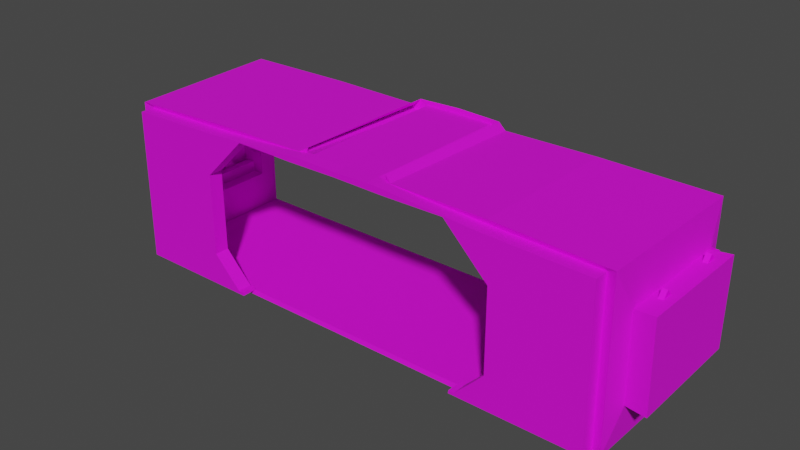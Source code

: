# Source: SafeBaseFrente1.blend  (saved by Blender 3.2.14; exported with 4.5.12 LTS)
import bpy
from mathutils import Matrix  # noqa: F401  (used for matrix-valued properties, if any)

bpy.ops.wm.read_factory_settings(use_empty=True)
scene = bpy.context.scene
scene.name = 'Scene'

# ---- collections
col_safebase1 = bpy.data.collections.new('SafeBase1'); scene.collection.children.link(col_safebase1)

# ---- images (referenced by path relative to the original .blend; pixels are not part of the script)
import os
ASSET_DIR = os.environ.get("B2B_ASSET_DIR", "")  # directory of the original .blend (textures are referenced by path, not embedded)
HERE = os.path.dirname(os.path.abspath(__file__))  # packed textures are extracted next to this script under _unpacked/

def load_image(name, relpath, width, height, colorspace="sRGB"):
    """Load a texture the original file referenced (path relative to the .blend, or extracted next to this script)."""
    p = next((c for c in (os.path.join(HERE, relpath), os.path.join(ASSET_DIR, relpath)) if relpath and os.path.exists(c)), "")
    if p:
        img = bpy.data.images.load(p, check_existing=True)
        img.name = name
    else:  # same state as the original file: an image datablock whose file is absent (Cycles renders it pink)
        img = bpy.data.images.new(name, width, height)
        img.source = "FILE"
        img.filepath = "//" + (relpath or name)
    img.colorspace_settings.name = colorspace
    return img
img_safebasefrente1_metallic_png = load_image('SafeBaseFrente1_Metallic.png', 'SAFE BASE2/SafeBaseFrente1_Metallic.png', 1024, 1024, 'sRGB')
img_safebasefrente1_base_color_png = load_image('SafeBaseFrente1_Base_Color.png', 'SAFE BASE2/SafeBaseFrente1_Base_Color.png', 1024, 1024, 'sRGB')
img_janelassafebase2_metallic_png = load_image('JanelasSafebase2_Metallic.png', 'SAFE BASE2/JanelasSafebase2_Metallic.png', 1024, 1024, 'sRGB')
img_janelassafebase2_base_color_png = load_image('JanelasSafebase2_Base_Color.png', 'SAFE BASE2/JanelasSafebase2_Base_Color.png', 1024, 1024, 'sRGB')
img_canoscimasafebase_base_color_png = load_image('CanosCimaSafeBase_Base_Color.png', 'SAFE BASE2/CanosCimaSafeBase_Base_Color.png', 1024, 1024, 'sRGB')
img_canoscimasafebase_metallic_png = load_image('CanosCimaSafeBase_Metallic.png', 'SAFE BASE2/CanosCimaSafeBase_Metallic.png', 1024, 1024, 'sRGB')

# ---- materials (node trees are filled in below, after node groups)
mat_safebasefrente1 = bpy.data.materials.new('SafeBaseFrente1')
mat_safebasefrente1.use_transparent_shadow = False
mat_janelassafebase2 = bpy.data.materials.new('JanelasSafebase2')
mat_janelassafebase2.use_transparent_shadow = False
mat_canossafebase2 = bpy.data.materials.new('CanosSafeBase2')
mat_canossafebase2.use_transparent_shadow = False

# ---- material node trees
mat_safebasefrente1.use_nodes = True; mat_safebasefrente1.node_tree.nodes.clear()
_N = mat_safebasefrente1.node_tree.nodes; _L = mat_safebasefrente1.node_tree.links
n0 = _N.new('ShaderNodeBsdfPrincipled'); n0.name = 'Principled BSDF'; n0.location = (10, 300)
n0.distribution = 'GGX'
n0.subsurface_method = 'RANDOM_WALK_SKIN'
n0.inputs[2].default_value = 0.78
n0.inputs[3].default_value = 1.45
n0.inputs[27].default_value = (0.0, 0.0, 0.0, 1.0)
n0.inputs[28].default_value = 1.0
n1 = _N.new('ShaderNodeOutputMaterial'); n1.name = 'Material Output'; n1.location = (300, 300)
n2 = _N.new('ShaderNodeTexImage'); n2.name = 'Image Texture.001'; n2.location = (-737, 318)
n2.image = img_safebasefrente1_metallic_png
n3 = _N.new('ShaderNodeTexImage'); n3.name = 'Image Texture'; n3.location = (-394, 522)
n3.image = img_safebasefrente1_base_color_png
_L.new(n0.outputs[0], n1.inputs[0])
_L.new(n3.outputs[0], n0.inputs[0])
_L.new(n2.outputs[0], n0.inputs[1])
n1.is_active_output = True
mat_janelassafebase2.use_nodes = True; mat_janelassafebase2.node_tree.nodes.clear()
_N = mat_janelassafebase2.node_tree.nodes; _L = mat_janelassafebase2.node_tree.links
n0 = _N.new('ShaderNodeBsdfPrincipled'); n0.name = 'Principled BSDF'; n0.location = (10, 300)
n0.distribution = 'GGX'
n0.subsurface_method = 'RANDOM_WALK_SKIN'
n0.inputs[3].default_value = 1.45
n0.inputs[27].default_value = (0.0, 0.0, 0.0, 1.0)
n0.inputs[28].default_value = 1.0
n1 = _N.new('ShaderNodeOutputMaterial'); n1.name = 'Material Output'; n1.location = (300, 300)
n2 = _N.new('ShaderNodeTexImage'); n2.name = 'Image Texture.003'; n2.location = (-428, -21)
n2.image = img_janelassafebase2_metallic_png
n3 = _N.new('ShaderNodeTexImage'); n3.name = 'Image Texture.002'; n3.location = (-431, 277)
n3.image = img_janelassafebase2_base_color_png
_L.new(n0.outputs[0], n1.inputs[0])
_L.new(n3.outputs[0], n0.inputs[0])
_L.new(n2.outputs[0], n0.inputs[1])
n1.is_active_output = True
mat_canossafebase2.use_nodes = True; mat_canossafebase2.node_tree.nodes.clear()
_N = mat_canossafebase2.node_tree.nodes; _L = mat_canossafebase2.node_tree.links
n0 = _N.new('ShaderNodeBsdfPrincipled'); n0.name = 'Principled BSDF'; n0.location = (10, 300)
n0.distribution = 'GGX'
n0.subsurface_method = 'RANDOM_WALK_SKIN'
n0.inputs[3].default_value = 1.45
n0.inputs[27].default_value = (0.0, 0.0, 0.0, 1.0)
n0.inputs[28].default_value = 1.0
n1 = _N.new('ShaderNodeOutputMaterial'); n1.name = 'Material Output'; n1.location = (300, 300)
n2 = _N.new('ShaderNodeTexImage'); n2.name = 'Image Texture.002'; n2.location = (-431, 277)
n2.image = img_canoscimasafebase_base_color_png
n3 = _N.new('ShaderNodeTexImage'); n3.name = 'Image Texture.003'; n3.location = (-492, 16)
n3.image = img_canoscimasafebase_metallic_png
_L.new(n0.outputs[0], n1.inputs[0])
_L.new(n2.outputs[0], n0.inputs[0])
_L.new(n3.outputs[0], n0.inputs[1])
n1.is_active_output = True

# ---- world
world_world = bpy.data.worlds.new('World'); scene.world = world_world
world_world.use_nodes = True; world_world.node_tree.nodes.clear()
_N = world_world.node_tree.nodes; _L = world_world.node_tree.links
n0 = _N.new('ShaderNodeOutputWorld'); n0.name = 'World Output'; n0.location = (300, 300)
n1 = _N.new('ShaderNodeBackground'); n1.name = 'Background'; n1.location = (10, 300)
n1.inputs[0].default_value = (0.05088, 0.05088, 0.05088, 1.0)
_L.new(n1.outputs[0], n0.inputs[0])
n0.is_active_output = True
world_world.color = (0.05088, 0.05088, 0.05088)
world_world.use_sun_shadow = False
world_world.sun_shadow_jitter_overblur = 0.0

# ---- meshes
me_cube_012 = bpy.data.meshes.new('Cube.012')
me_cube_012.from_pydata([(-26.83, -21.84, 47.1), (-27.07, 73.17, 41.93), (-152.5, -9.803, 18.94), (-153.4, -9.803, -31.02), (-88.0, -21.84, -42.59), (-96.24, -21.84, -33.83), (-78.52, -21.84, -52.12), (-75.12, -21.84, -52.07), (-96.24, -21.84, -20.44), (-96.24, -21.84, -8.583), (-96.24, -21.84, 4.801), (-96.24, -21.84, 16.66), (-81.9, -21.84, 31.01), (-69.23, -21.84, 43.67), (-31.54, -21.84, 43.25), (0.0, -21.84, 43.68), (0.0, -21.84, 46.6), (-22.31, 73.17, 46.25), (-22.12, -21.84, 47.22), (0.0, -21.84, -54.08), (-153.6, 73.25, 42.2), (-153.4, 73.16, -53.98), (0.0, 73.16, 46.6), (-89.55, -21.84, 42.83), (-90.33, 73.21, 42.07), (0.0, -21.84, -53.98), (0.0, 73.16, -53.98), (-152.3, -21.84, 40.85), (-153.4, -21.84, -53.98), (-168.4, 61.06, -30.94), (-153.5, 61.2, 19.14), (-153.1, 61.13, -31.02), (-168.8, 61.13, 19.22), (-168.7, -9.876, -30.94), (-167.8, -9.876, 19.01), (-31.06, -23.65, 46.94), (-32.17, 73.23, 44.61), (-161.1, -10.79, 19.91), (-162.0, -10.76, -31.98), (-27.68, 73.19, 48.87), (-26.44, -21.65, 49.72), (-160.6, 73.28, 44.34), (-160.1, 73.15, -56.23), (0.0, 73.17, 49.78), (-89.63, -23.94, 46.52), (-90.44, 73.28, 45.24), (0.0, -21.84, -57.16), (0.0, 73.16, -57.16), (-157.9, -23.75, 43.52), (-158.9, -23.67, -55.82), (-174.0, 62.88, -32.77), (-162.1, 62.15, 20.09), (-161.7, 62.07, -31.96), (-174.3, 62.94, 21.07), (-174.2, -11.73, -32.76), (-173.2, -11.73, 20.86), (-74.74, -21.84, -53.98), (26.83, -21.84, 47.1), (27.07, 73.17, 41.93), (152.5, -9.803, 18.94), (153.4, -9.803, -31.02), (88.0, -21.84, -42.59), (96.24, -21.84, -33.83), (78.52, -21.84, -52.12), (75.12, -21.84, -52.07), (96.24, -21.84, -20.44), (96.24, -21.84, -8.583), (96.24, -21.84, 4.801), (96.24, -21.84, 16.66), (81.9, -21.84, 31.01), (69.23, -21.84, 43.67), (31.54, -21.84, 43.25), (22.31, 73.17, 46.25), (22.12, -21.84, 47.22), (153.6, 73.25, 42.2), (153.4, 73.16, -53.98), (89.55, -21.84, 42.83), (90.33, 73.21, 42.07), (152.3, -21.84, 40.85), (153.4, -21.84, -53.98), (168.4, 61.06, -30.94), (153.5, 61.2, 19.14), (153.1, 61.13, -31.02), (168.8, 61.13, 19.22), (168.7, -9.876, -30.94), (167.8, -9.876, 19.01), (31.06, -23.65, 46.94), (32.17, 73.23, 44.61), (161.1, -10.79, 19.91), (162.0, -10.76, -31.98), (27.68, 73.19, 48.87), (26.44, -21.65, 49.72), (160.6, 73.28, 44.34), (160.1, 73.15, -56.23), (89.63, -23.94, 46.52), (90.44, 73.28, 45.24), (157.9, -23.75, 43.52), (158.9, -23.67, -55.82), (174.0, 62.88, -32.77), (162.1, 62.15, 20.09), (161.7, 62.07, -31.96), (174.3, 62.94, 21.07), (174.2, -11.73, -32.76), (173.2, -11.73, 20.86), (74.74, -21.84, -53.98), (-153.4, -26.66, -53.98), (-152.3, -26.66, 40.85), (-89.55, -26.66, 42.83), (-26.83, -26.66, 47.1), (-88.0, -26.66, -42.59), (-96.24, -26.66, -33.83), (-78.52, -26.66, -52.12), (-75.12, -26.66, -52.07), (-96.24, -26.66, -20.44), (-96.24, -26.66, 4.801), (-96.24, -26.66, 16.66), (-81.9, -26.66, 31.01), (-69.23, -26.66, 43.67), (-31.54, -26.66, 43.25), (0.0, -26.66, 43.68), (-22.12, -26.66, 47.22), (0.0, -26.66, 46.6), (-74.74, -26.66, -53.98), (153.4, -26.66, -53.98), (152.3, -26.66, 40.85), (89.55, -26.66, 42.83), (26.83, -26.66, 47.1), (88.0, -26.66, -42.59), (96.24, -26.66, -33.83), (78.52, -26.66, -52.12), (75.12, -26.66, -52.07), (96.24, -26.66, -20.44), (96.24, -26.66, 4.801), (96.24, -26.66, 16.66), (81.9, -26.66, 31.01), (69.23, -26.66, 43.67), (31.54, -26.66, 43.25), (22.12, -26.66, 47.22), (74.74, -26.66, -53.98), (0.0, -30.77, 46.6), (-22.12, -30.77, 47.22), (-26.83, -30.77, 47.1), (-89.55, -30.77, 42.83), (-152.3, -30.77, 40.85), (-96.24, -30.77, 16.66), (-81.9, -30.77, 31.01), (-69.23, -30.77, 43.67), (-31.54, -30.77, 43.25), (0.0, -30.77, 43.68), (-153.4, -30.77, -53.98), (-74.74, -30.77, -53.98), (-75.12, -30.77, -52.07), (-78.52, -30.77, -52.12), (-88.0, -30.77, -42.59), (-96.24, -30.77, -33.83), (-96.24, -30.77, -20.44), (-96.24, -30.77, 4.801), (31.54, -30.77, 43.25), (69.23, -30.77, 43.67), (81.9, -30.77, 31.01), (96.24, -30.77, 16.66), (152.3, -30.77, 40.85), (89.55, -30.77, 42.83), (26.83, -30.77, 47.1), (22.12, -30.77, 47.22), (153.4, -30.77, -53.98), (96.24, -30.77, 4.801), (96.24, -30.77, -20.44), (96.24, -30.77, -33.83), (88.0, -30.77, -42.59), (78.52, -30.77, -52.12), (75.12, -30.77, -52.07), (74.74, -30.77, -53.98)], [(8, 9), (10, 9)], [(18, 0, 1, 17), (16, 18, 17, 22), (62, 65, 131, 128), (23, 27, 20, 24), (3, 31, 29, 33), (0, 23, 24, 1), (21, 28, 56, 25, 26), (3, 2, 27, 28), (2, 30, 20, 27), (31, 3, 28, 21), (30, 31, 21, 20), (34, 33, 29, 32), (2, 3, 33, 34), (30, 2, 34, 32), (31, 30, 32, 29), (40, 39, 36, 35), (44, 45, 41, 48), (38, 54, 50, 52), (35, 36, 45, 44), (42, 47, 46, 49), (38, 49, 48, 37), (37, 48, 41, 51), (52, 42, 49, 38), (51, 41, 42, 52), (55, 53, 50, 54), (37, 55, 54, 38), (51, 53, 55, 37), (52, 50, 53, 51), (27, 48, 49, 28), (14, 13, 117, 118), (24, 45, 36, 1), (1, 36, 39, 17), (17, 39, 43, 22), (20, 41, 45, 24), (26, 47, 42, 21), (28, 49, 46, 25, 56), (21, 42, 41, 20), (27, 23, 44, 48), (44, 23, 14, 35), (35, 14, 0, 40), (73, 72, 58, 57), (16, 22, 72, 73), (13, 12, 116, 117), (76, 77, 74, 78), (60, 84, 80, 82), (57, 58, 77, 76), (75, 26, 25, 104, 79), (60, 79, 78, 59), (59, 78, 74, 81), (82, 75, 79, 60), (81, 74, 75, 82), (85, 83, 80, 84), (59, 85, 84, 60), (81, 83, 85, 59), (82, 80, 83, 81), (91, 86, 87, 90), (94, 96, 92, 95), (89, 100, 98, 102), (86, 94, 95, 87), (93, 97, 46, 47), (89, 88, 96, 97), (88, 99, 92, 96), (100, 89, 97, 93), (99, 100, 93, 92), (103, 102, 98, 101), (88, 89, 102, 103), (99, 88, 103, 101), (100, 99, 101, 98), (78, 79, 97, 96), (73, 57, 126, 137), (77, 58, 87, 95), (58, 72, 90, 87), (72, 22, 43, 90), (74, 77, 95, 92), (26, 75, 93, 47), (79, 104, 25, 46, 97), (75, 74, 92, 93), (78, 96, 94, 76), (94, 86, 71, 76), (86, 91, 57, 71), (121, 119, 118, 117, 116, 115, 106, 107, 108, 120), (105, 106, 115, 114, 113, 110, 109, 111, 112, 122), (121, 137, 126, 125, 124, 133, 134, 135, 136, 119), (123, 138, 130, 129, 127, 128, 131, 132, 133, 124), (27, 23, 107, 106), (15, 14, 118, 119), (28, 27, 106, 105), (10, 8, 113, 114), (67, 68, 133, 132), (7, 56, 122, 112), (18, 16, 121, 120), (65, 67, 132, 131), (68, 69, 134, 133), (23, 0, 108, 107), (76, 78, 124, 125), (56, 28, 105, 122), (104, 64, 130, 138), (69, 70, 135, 134), (5, 4, 109, 110), (79, 104, 138, 123), (70, 71, 136, 135), (4, 6, 111, 109), (71, 15, 119, 136), (6, 7, 112, 111), (78, 79, 123, 124), (0, 18, 120, 108), (16, 73, 137, 121), (8, 5, 110, 113), (57, 76, 125, 126), (61, 62, 128, 127), (11, 10, 114, 115), (63, 61, 127, 129), (12, 11, 115, 116), (64, 63, 129, 130), (66, 67, 65), (139, 140, 141, 142, 143, 144, 145, 146, 147, 148), (149, 150, 151, 152, 153, 154, 155, 156, 144, 143), (139, 148, 157, 158, 159, 160, 161, 162, 163, 164), (165, 161, 160, 166, 167, 168, 169, 170, 171, 172), (105, 122, 150, 149), (110, 113, 155, 154), (126, 137, 164, 163), (123, 124, 161, 165), (114, 115, 144, 156), (124, 125, 162, 161), (125, 126, 163, 162), (115, 116, 145, 144), (132, 131, 167, 166), (128, 127, 169, 168), (116, 117, 146, 145), (130, 138, 172, 171), (127, 129, 170, 169), (117, 118, 147, 146), (138, 123, 165, 172), (129, 130, 171, 170), (118, 119, 148, 147), (131, 128, 168, 167), (133, 132, 166, 160), (121, 120, 140, 139), (134, 133, 160, 159), (106, 105, 149, 143), (135, 134, 159, 158), (120, 108, 141, 140), (108, 107, 142, 141), (136, 135, 158, 157), (107, 106, 143, 142), (109, 110, 154, 153), (119, 136, 157, 148), (113, 114, 156, 155), (111, 109, 153, 152), (122, 112, 151, 150), (112, 111, 152, 151), (137, 121, 139, 164)])
_uv = me_cube_012.uv_layers.new(name='UVMap')
_uv.uv.foreach_set('vector', [0.9892, 0.2864, 0.9892, 0.2941, 0.8343, 0.2944, 0.8343, 0.2867, 0.9892, 0.2503, 0.9892, 0.2864, 0.8343, 0.2867, 0.8343, 0.2503, 0.9301, 0.8838, 0.9302, 0.862, 0.938, 0.862, 0.938, 0.8838, 0.9891, 0.3963, 0.9891, 0.4985, 0.8342, 0.5006, 0.8342, 0.3976, 0.8539, 0.6375, 0.8539, 0.5219, 0.8789, 0.5221, 0.8789, 0.6378, 0.9892, 0.2941, 0.9891, 0.3963, 0.8342, 0.3976, 0.8343, 0.2944, 0.5022, 1.0, 0.3474, 1.0, 0.3474, 0.8718, 0.3474, 0.75, 0.5022, 0.75, 0.1193, 0.7149, 0.03792, 0.7149, 0.002209, 0.6953, 0.1568, 0.6953, 0.03792, 0.7149, 0.03759, 0.8307, 0.0, 0.8503, 0.002209, 0.6953, 0.1193, 0.8306, 0.1193, 0.7149, 0.1568, 0.6953, 0.1568, 0.8501, 0.03759, 0.8307, 0.1193, 0.8306, 0.1568, 0.8501, 0.0, 0.8503, 0.2624, 0.7366, 0.3438, 0.7366, 0.3438, 0.8522, 0.262, 0.8523, 0.8474, 0.8833, 0.8474, 0.8019, 0.8724, 0.8015, 0.8724, 0.883, 0.6001, 0.8563, 0.6001, 0.7406, 0.625, 0.7408, 0.625, 0.8566, 0.9223, 0.8015, 0.9223, 0.8828, 0.8974, 0.8831, 0.8974, 0.8019, 0.5161, 0.5219, 0.6707, 0.5239, 0.6707, 0.5312, 0.5128, 0.5294, 0.5124, 0.6249, 0.6708, 0.6262, 0.6708, 0.7406, 0.5127, 0.7361, 0.6501, 0.7422, 0.67, 0.7406, 0.67, 0.8622, 0.65, 0.8609, 0.5128, 0.5294, 0.6707, 0.5312, 0.6708, 0.6262, 0.5124, 0.6249, 0.5124, 0.5219, 0.5124, 0.261, 0.6672, 0.261, 0.6702, 0.5199, 0.6922, 0.6465, 0.6712, 0.6854, 0.6708, 0.5234, 0.692, 0.5619, 0.692, 0.5619, 0.6708, 0.5234, 0.829, 0.5219, 0.8109, 0.5615, 0.8109, 0.6463, 0.829, 0.6858, 0.6712, 0.6854, 0.6922, 0.6465, 0.8109, 0.5615, 0.829, 0.5219, 0.829, 0.6858, 0.8109, 0.6463, 0.5127, 0.8623, 0.5124, 0.7406, 0.6001, 0.7407, 0.6001, 0.8623, 0.7158, 0.85, 0.7356, 0.8487, 0.7356, 0.9355, 0.7157, 0.9341, 0.8988, 0.5235, 0.9187, 0.5219, 0.9187, 0.6436, 0.8988, 0.6424, 0.6958, 0.8498, 0.7157, 0.8487, 0.7157, 0.9364, 0.6959, 0.9347, 0.3331, 0.5071, 0.3377, 0.5163, 0.1768, 0.5179, 0.1794, 0.509, 0.166, 0.7318, 0.166, 0.7932, 0.1582, 0.7932, 0.1582, 0.7318, 0.161, 0.1146, 0.1662, 0.1144, 0.1656, 0.2094, 0.1613, 0.2177, 0.1613, 0.2177, 0.1656, 0.2094, 0.1726, 0.2166, 0.1684, 0.2254, 0.1684, 0.2254, 0.1726, 0.2166, 0.1743, 0.2617, 0.1691, 0.2618, 0.1607, 0.01147, 0.1641, 0.0, 0.1662, 0.1144, 0.161, 0.1146, 0.005177, 0.2626, 0.0, 0.2626, 0.000206, 0.001648, 0.003918, 0.01259, 0.1794, 0.509, 0.1768, 0.5179, 0.1743, 0.259, 0.1794, 0.259, 0.1794, 0.3808, 0.003918, 0.01259, 0.000206, 0.001648, 0.1641, 0.0, 0.1607, 0.01147, 0.3331, 0.5071, 0.3363, 0.4049, 0.3426, 0.405, 0.3377, 0.5163, 0.3426, 0.405, 0.3363, 0.4049, 0.337, 0.3103, 0.3433, 0.3096, 0.3433, 0.3096, 0.337, 0.3103, 0.3432, 0.3027, 0.3474, 0.302, 0.9892, 0.2143, 0.8343, 0.214, 0.8343, 0.2062, 0.9892, 0.2066, 0.9892, 0.2503, 0.8343, 0.2503, 0.8343, 0.214, 0.9892, 0.2143, 0.166, 0.7932, 0.166, 0.8139, 0.1582, 0.8139, 0.1582, 0.7932, 0.9891, 0.1044, 0.8342, 0.1031, 0.8342, 0.0, 0.9891, 0.002167, 0.625, 0.7408, 0.65, 0.7406, 0.65, 0.8562, 0.625, 0.8564, 0.9892, 0.2066, 0.8343, 0.2062, 0.8342, 0.1031, 0.9891, 0.1044, 0.5022, 0.5, 0.5022, 0.75, 0.3474, 0.75, 0.3474, 0.6282, 0.3474, 0.5, 0.7902, 0.8212, 0.8276, 0.8408, 0.673, 0.8408, 0.7087, 0.8212, 0.7087, 0.8212, 0.673, 0.8408, 0.6708, 0.6858, 0.7084, 0.7055, 0.7902, 0.7056, 0.8276, 0.686, 0.8276, 0.8408, 0.7902, 0.8212, 0.7084, 0.7055, 0.6708, 0.6858, 0.8276, 0.686, 0.7902, 0.7056, 0.8279, 0.8015, 0.8276, 0.6858, 0.9093, 0.6859, 0.9093, 0.8015, 0.8724, 0.8015, 0.8973, 0.8019, 0.8973, 0.8833, 0.8724, 0.883, 0.829, 0.5221, 0.8539, 0.5219, 0.8539, 0.6376, 0.829, 0.6379, 0.6958, 0.9302, 0.6708, 0.9299, 0.6708, 0.8487, 0.6958, 0.849, 0.178, 0.7366, 0.1748, 0.7291, 0.3327, 0.7273, 0.3326, 0.7346, 0.1743, 0.6336, 0.1746, 0.5224, 0.3328, 0.5179, 0.3328, 0.6323, 0.8789, 0.6419, 0.8789, 0.5232, 0.8988, 0.5219, 0.8988, 0.6435, 0.1748, 0.7291, 0.1743, 0.6336, 0.3328, 0.6323, 0.3327, 0.7273, 0.5124, 0.0, 0.6702, 0.001999, 0.6672, 0.261, 0.5124, 0.261, 0.02135, 0.5629, 0.02119, 0.6475, 0.0, 0.6859, 0.00033, 0.524, 0.02119, 0.6475, 0.1401, 0.6479, 0.1582, 0.6875, 0.0, 0.6859, 0.14, 0.5631, 0.02135, 0.5629, 0.00033, 0.524, 0.1582, 0.5236, 0.1401, 0.6479, 0.14, 0.5631, 0.1582, 0.5236, 0.1582, 0.6875, 0.1747, 0.7366, 0.262, 0.7366, 0.262, 0.8582, 0.1743, 0.8583, 0.7356, 0.9342, 0.7356, 0.8501, 0.7555, 0.8487, 0.7555, 0.9355, 0.8276, 0.9217, 0.8276, 0.8028, 0.8474, 0.8015, 0.8474, 0.9233, 0.9093, 0.7724, 0.9094, 0.6876, 0.9293, 0.6858, 0.9293, 0.7736, 0.3331, 0.01079, 0.1794, 0.008957, 0.1768, 0.0, 0.3377, 0.001633, 0.9892, 0.2143, 0.9892, 0.2066, 0.997, 0.2066, 0.997, 0.2143, 0.1625, 0.409, 0.1617, 0.3059, 0.1661, 0.3142, 0.1676, 0.4092, 0.1617, 0.3059, 0.1687, 0.2981, 0.173, 0.3069, 0.1661, 0.3142, 0.1687, 0.2981, 0.1691, 0.2618, 0.1743, 0.2617, 0.173, 0.3069, 0.1632, 0.5121, 0.1625, 0.409, 0.1676, 0.4092, 0.1668, 0.5235, 0.005177, 0.2626, 0.006439, 0.5126, 0.002834, 0.5235, 0.0, 0.2626, 0.1794, 0.008957, 0.1794, 0.1371, 0.1794, 0.259, 0.1743, 0.259, 0.1768, 0.0, 0.006439, 0.5126, 0.1632, 0.5121, 0.1668, 0.5235, 0.002834, 0.5235, 0.3331, 0.01079, 0.3377, 0.001633, 0.3426, 0.1129, 0.3363, 0.113, 0.3426, 0.1129, 0.3433, 0.2083, 0.337, 0.2076, 0.3363, 0.113, 0.3433, 0.2083, 0.3474, 0.2159, 0.3432, 0.2152, 0.337, 0.2076, 0.5113, 0.25, 0.5066, 0.25, 0.5059, 0.1986, 0.5066, 0.1372, 0.4859, 0.1165, 0.4625, 0.09314, 0.502, 0.001846, 0.5052, 0.104, 0.5122, 0.2063, 0.5124, 0.2139, 0.3474, 0.0, 0.502, 0.001846, 0.4625, 0.09314, 0.4432, 0.09314, 0.4021, 0.09314, 0.3803, 0.09314, 0.366, 0.1066, 0.3504, 0.122, 0.3505, 0.1276, 0.3474, 0.1282, 0.5113, 0.25, 0.5124, 0.2861, 0.5122, 0.2937, 0.5052, 0.396, 0.502, 0.4982, 0.4625, 0.4069, 0.4859, 0.3835, 0.5066, 0.3628, 0.5059, 0.3014, 0.5066, 0.25, 0.3474, 0.5, 0.3474, 0.3718, 0.3505, 0.3724, 0.3504, 0.378, 0.366, 0.3934, 0.3803, 0.4069, 0.4021, 0.4069, 0.4432, 0.4069, 0.4625, 0.4069, 0.502, 0.4982, 0.9891, 0.4985, 0.9891, 0.3963, 0.997, 0.3963, 0.997, 0.4985, 0.166, 0.6804, 0.166, 0.7318, 0.1582, 0.7318, 0.1582, 0.6804, 0.1568, 0.6953, 0.002209, 0.6953, 0.002209, 0.6875, 0.1568, 0.6875, 0.9294, 0.7786, 0.9293, 0.7375, 0.9372, 0.7375, 0.9372, 0.7786, 0.9302, 0.8209, 0.9302, 0.8015, 0.9381, 0.8016, 0.9381, 0.8209, 0.5121, 0.5157, 0.509, 0.5157, 0.509, 0.5079, 0.5121, 0.5079, 0.9892, 0.2864, 0.9892, 0.2503, 0.997, 0.2503, 0.997, 0.2864, 0.9302, 0.862, 0.9302, 0.8209, 0.9381, 0.8209, 0.938, 0.862, 0.1661, 0.5236, 0.166, 0.5469, 0.1582, 0.5469, 0.1582, 0.5236, 0.9891, 0.3963, 0.9892, 0.2941, 0.997, 0.2941, 0.997, 0.3963, 0.9891, 0.1044, 0.9891, 0.002167, 0.997, 0.002167, 0.997, 0.1044, 0.9301, 0.8015, 0.9301, 0.9297, 0.9223, 0.9297, 0.9223, 0.8015, 0.509, 0.5, 0.5121, 0.5, 0.5121, 0.5079, 0.509, 0.5079, 0.166, 0.5469, 0.166, 0.5676, 0.1582, 0.5676, 0.1582, 0.5469, 0.9293, 0.7157, 0.9293, 0.7014, 0.9372, 0.7014, 0.9372, 0.7157, 0.9332, 0.5219, 0.9332, 0.6501, 0.9254, 0.6501, 0.9254, 0.5219, 0.166, 0.5676, 0.166, 0.629, 0.1582, 0.629, 0.1582, 0.5676, 0.9293, 0.7014, 0.9294, 0.6858, 0.9373, 0.6858, 0.9372, 0.7014, 0.166, 0.629, 0.166, 0.6804, 0.1582, 0.6804, 0.1582, 0.629, 0.6702, 0.5, 0.6757, 0.5, 0.6757, 0.5079, 0.6702, 0.5079, 0.673, 0.8408, 0.8276, 0.8408, 0.8276, 0.8487, 0.673, 0.8486, 0.9892, 0.2941, 0.9892, 0.2864, 0.997, 0.2864, 0.997, 0.2941, 0.9892, 0.2503, 0.9892, 0.2143, 0.997, 0.2143, 0.997, 0.2503, 0.9293, 0.7375, 0.9293, 0.7157, 0.9372, 0.7157, 0.9372, 0.7375, 0.9892, 0.2066, 0.9891, 0.1044, 0.997, 0.1044, 0.997, 0.2066, 0.9302, 0.8981, 0.9301, 0.8838, 0.938, 0.8838, 0.938, 0.8981, 0.9294, 0.798, 0.9294, 0.7786, 0.9372, 0.7786, 0.9373, 0.798, 0.9302, 0.9137, 0.9302, 0.8981, 0.938, 0.8981, 0.9381, 0.9137, 0.166, 0.8139, 0.1661, 0.8373, 0.1582, 0.8373, 0.1582, 0.8139, 0.6757, 0.5157, 0.6702, 0.5157, 0.6702, 0.5079, 0.6757, 0.5079, 0.5121, 0.5001, 0.5121, 0.5, 0.5121, 0.5002, 0.8331, 0.25, 0.8342, 0.2861, 0.834, 0.2937, 0.827, 0.396, 0.8238, 0.4982, 0.7846, 0.4069, 0.8079, 0.3835, 0.8284, 0.3628, 0.8277, 0.3014, 0.8284, 0.25, 0.6702, 0.5, 0.6702, 0.3718, 0.6733, 0.3724, 0.6732, 0.378, 0.6887, 0.3934, 0.7028, 0.4069, 0.7245, 0.4069, 0.7654, 0.4069, 0.7846, 0.4069, 0.8238, 0.4982, 0.8331, 0.25, 0.8284, 0.25, 0.8277, 0.1986, 0.8284, 0.1372, 0.8079, 0.1165, 0.7846, 0.09314, 0.8238, 0.001846, 0.827, 0.104, 0.834, 0.2063, 0.8342, 0.2139, 0.6702, 0.0, 0.8238, 0.001846, 0.7846, 0.09314, 0.7654, 0.09314, 0.7245, 0.09314, 0.7028, 0.09314, 0.6887, 0.1066, 0.6732, 0.122, 0.6733, 0.1276, 0.6702, 0.1282, 0.94, 0.5219, 0.94, 0.6501, 0.9332, 0.6501, 0.9332, 0.5219, 0.3464, 0.5477, 0.3464, 0.5695, 0.3397, 0.5695, 0.3397, 0.5477, 0.5023, 0.7919, 0.5023, 0.7842, 0.509, 0.7842, 0.509, 0.7919, 0.9187, 0.6765, 0.9187, 0.5219, 0.9254, 0.5219, 0.9254, 0.6765, 0.3464, 0.6107, 0.3463, 0.63, 0.3396, 0.63, 0.3396, 0.6107, 0.5022, 0.9963, 0.5022, 0.8941, 0.509, 0.8941, 0.5089, 0.9963, 0.5022, 0.8941, 0.5023, 0.7919, 0.509, 0.7919, 0.509, 0.8941, 0.3463, 0.63, 0.3464, 0.6534, 0.3397, 0.6534, 0.3396, 0.63, 0.3395, 0.5813, 0.3395, 0.6224, 0.3328, 0.6224, 0.3328, 0.5813, 0.3395, 0.6442, 0.3396, 0.6585, 0.3329, 0.6585, 0.3328, 0.6443, 0.3464, 0.6534, 0.3465, 0.674, 0.3398, 0.674, 0.3397, 0.6534, 0.509, 0.5224, 0.5121, 0.5224, 0.5121, 0.5291, 0.509, 0.5291, 0.3396, 0.6585, 0.3396, 0.674, 0.3329, 0.674, 0.3329, 0.6585, 0.1728, 0.5236, 0.1728, 0.585, 0.1661, 0.585, 0.1661, 0.5236, 0.944, 0.6698, 0.944, 0.798, 0.9373, 0.798, 0.9373, 0.6698, 0.3328, 0.674, 0.3383, 0.674, 0.3383, 0.6808, 0.3328, 0.6808, 0.1728, 0.585, 0.1728, 0.6364, 0.1661, 0.6364, 0.1661, 0.585, 0.3395, 0.6224, 0.3395, 0.6442, 0.3328, 0.6443, 0.3328, 0.6224, 0.3395, 0.562, 0.3395, 0.5813, 0.3328, 0.5813, 0.3328, 0.562, 0.5023, 0.7482, 0.5023, 0.7121, 0.509, 0.7121, 0.509, 0.7482, 0.3396, 0.5386, 0.3395, 0.562, 0.3328, 0.562, 0.3328, 0.5386, 0.1661, 0.9038, 0.1661, 0.7492, 0.1728, 0.7492, 0.1728, 0.9038, 0.3396, 0.5179, 0.3396, 0.5386, 0.3328, 0.5386, 0.3329, 0.5179, 0.5023, 0.7121, 0.5023, 0.7044, 0.509, 0.7044, 0.509, 0.7121, 0.5023, 0.7044, 0.5022, 0.6022, 0.509, 0.6022, 0.509, 0.7044, 0.1728, 0.6878, 0.1728, 0.7492, 0.1661, 0.7492, 0.1661, 0.6878, 0.5022, 0.6022, 0.5022, 0.5, 0.5089, 0.5, 0.509, 0.6022, 0.3464, 0.5334, 0.3464, 0.5477, 0.3397, 0.5477, 0.3397, 0.5334, 0.1728, 0.6364, 0.1728, 0.6878, 0.1661, 0.6878, 0.1661, 0.6364, 0.3464, 0.5695, 0.3464, 0.6107, 0.3396, 0.6107, 0.3397, 0.5695, 0.3465, 0.5179, 0.3464, 0.5334, 0.3397, 0.5334, 0.3398, 0.5179, 0.5121, 0.5224, 0.509, 0.5224, 0.509, 0.5157, 0.5121, 0.5157, 0.3438, 0.6808, 0.3383, 0.6808, 0.3383, 0.674, 0.3438, 0.674, 0.5023, 0.7842, 0.5023, 0.7482, 0.509, 0.7482, 0.509, 0.7842])
me_cube_012.materials.append(mat_safebasefrente1)
me_cube_012.update()
me_cube_012.normals_split_custom_set([tuple(v) for v in zip(*[iter([0.4245, -0.02834, -0.905, 0.4245, -0.02834, -0.905, 0.4245, -0.02834, -0.905, 0.4245, -0.02834, -0.905, -0.006027, -0.005157, -1.0, -0.006027, -0.005157, -1.0, -0.006027, -0.005157, -1.0, -0.006027, -0.005157, -1.0, 1.0, 0.0, 0.0, 1.0, 0.0, 0.0, 1.0, 0.0, 0.0, 1.0, 0.0, 0.0, 0.01463, 0.003261, -0.9999, 0.01463, 0.003261, -0.9999, 0.01463, 0.003261, -0.9999, 0.01463, 0.003261, -0.9999, 0.004801, -1.928e-05, 1.0, 0.004801, -1.928e-05, 1.0, 0.004801, -1.928e-05, 1.0, 0.004801, -1.928e-05, 1.0, 0.03275, -0.03105, -0.999, 0.03275, -0.03105, -0.999, 0.03275, -0.03105, -0.999, 0.03275, -0.03105, -0.999, 0.0, 0.0, 1.0, 0.0, 0.0, 1.0, 0.0, 0.0, 1.0, 0.0, 0.0, 1.0, 0.0, 0.0, 1.0, 0.9998, 0.01395, -0.01406, 0.9998, 0.01395, -0.01406, 0.9998, 0.01395, -0.01406, 0.9998, 0.01395, -0.01406, 0.9999, 0.0141, -0.004951, 0.9999, 0.0141, -0.004951, 0.9999, 0.0141, -0.004951, 0.9999, 0.0141, -0.004951, 1.0, -0.001937, -0.004845, 1.0, -0.001937, -0.004845, 1.0, -0.001937, -0.004845, 1.0, -0.001937, -0.004845, 0.9999, 0.01332, 0.004224, 0.9999, 0.01332, 0.004224, 0.9999, 0.01332, 0.004224, 0.9999, 0.01332, 0.004224, 1.0, 0.004835, -0.004848, 1.0, 0.004835, -0.004848, 1.0, 0.004835, -0.004848, 1.0, 0.004835, -0.004848, -0.004788, 1.0, 7.974e-05, -0.004788, 1.0, 7.974e-05, -0.004788, 1.0, 7.974e-05, -0.004788, 1.0, 7.974e-05, -0.004815, 0.002832, -1.0, -0.004815, 0.002832, -1.0, -0.004815, 0.002832, -1.0, -0.004815, 0.002832, -1.0, 0.004796, -1.0, 0.001427, 0.004796, -1.0, 0.001427, 0.004796, -1.0, 0.001427, 0.004796, -1.0, 0.001427, -0.6119, 0.005651, 0.791, -0.6119, 0.005651, 0.791, -0.6119, 0.005651, 0.791, -0.6119, 0.005651, 0.791, -0.02815, 0.001803, 0.9996, -0.02815, 0.001803, 0.9996, -0.02815, 0.001803, 0.9996, -0.02815, 0.001803, 0.9996, 0.06484, -0.0001992, -0.9979, 0.06484, -0.0001992, -0.9979, 0.06484, -0.0001992, -0.9979, 0.06484, -0.0001992, -0.9979, 0.001761, 0.0186, 0.9998, 0.001761, 0.0186, 0.9998, 0.001761, 0.0186, 0.9998, 0.001761, 0.0186, 0.9998, -0.007123, -0.002194, -1.0, -0.007123, -0.002194, -1.0, -0.007123, -0.002194, -1.0, -0.007123, -0.002194, -1.0, -0.9711, -0.2383, 0.01241, -0.9711, -0.2383, 0.01241, -0.9711, -0.2383, 0.01241, -0.9711, -0.2383, 0.01241, -0.995, -0.02284, 0.09738, -0.995, -0.02284, 0.09738, -0.995, -0.02284, 0.09738, -0.995, -0.02284, 0.09738, -0.9951, -0.005749, -0.09864, -0.9951, -0.005749, -0.09864, -0.9951, -0.005749, -0.09864, -0.9951, -0.005749, -0.09864, -0.99, 0.1408, -0.006071, -0.99, 0.1408, -0.006071, -0.99, 0.1408, -0.006071, -0.99, 0.1408, -0.006071, -1.0, -0.005666, 0.006046, -1.0, -0.005666, 0.006046, -1.0, -0.005666, 0.006046, -1.0, -0.005666, 0.006046, 0.07805, -0.9969, -0.001696, 0.07805, -0.9969, -0.001696, 0.07805, -0.9969, -0.001696, 0.07805, -0.9969, -0.001696, 0.07848, -0.001498, 0.9969, 0.07848, -0.001498, 0.9969, 0.07848, -0.001498, 0.9969, 0.07848, -0.001498, 0.9969, 0.06537, 0.9979, -0.0009262, 0.06537, 0.9979, -0.0009262, 0.06537, 0.9979, -0.0009262, 0.06537, 0.9979, -0.0009262, 0.3189, -0.9478, -0.003866, 0.3189, -0.9478, -0.003866, 0.3189, -0.9478, -0.003866, 0.3189, -0.9478, -0.003866, 0.01119, 0.0, 0.9999, 0.01119, 0.0, 0.9999, 0.01119, 0.0, 0.9999, 0.01119, 0.0, 0.9999, 0.0005813, 0.9998, -0.02194, 0.0005813, 0.9998, -0.02194, 0.0005813, 0.9998, -0.02194, 0.0005813, 0.9998, -0.02194, 0.006609, 1.0, -0.001377, 0.006609, 1.0, -0.001377, 0.006609, 1.0, -0.001377, 0.006609, 1.0, -0.001377, 0.0006761, 1.0, -0.005039, 0.0006761, 1.0, -0.005039, 0.0006761, 1.0, -0.005039, 0.0006761, 1.0, -0.005039, 0.0003545, 0.9998, -0.01838, 0.0003545, 0.9998, -0.01838, 0.0003545, 0.9998, -0.01838, 0.0003545, 0.9998, -0.01838, -7.7e-06, 1.0, -0.0003726, -7.7e-06, 1.0, -0.0003726, -7.7e-06, 1.0, -0.0003726, -7.7e-06, 1.0, -0.0003726, 0.006981, -0.9415, 0.337, 0.006981, -0.9415, 0.337, 0.006981, -0.9415, 0.337, 0.006981, -0.9415, 0.337, 0.006981, -0.9415, 0.337, 0.001947, 1.0, -0.001092, 0.001947, 1.0, -0.001092, 0.001947, 1.0, -0.001092, 0.001947, 1.0, -0.001092, 0.01858, -0.853, -0.5215, 0.01858, -0.853, -0.5215, 0.01858, -0.853, -0.5215, 0.01858, -0.853, -0.5215, 0.005562, -0.8832, -0.4689, 0.005562, -0.8832, -0.4689, 0.005562, -0.8832, -0.4689, 0.005562, -0.8832, -0.4689, 0.3873, -0.8787, -0.279, 0.3873, -0.8787, -0.279, 0.3873, -0.8787, -0.279, 0.3873, -0.8787, -0.279, -0.4245, -0.02834, -0.905, -0.4245, -0.02834, -0.905, -0.4245, -0.02834, -0.905, -0.4245, -0.02834, -0.905, 0.006027, -0.005157, -1.0, 0.006027, -0.005157, -1.0, 0.006027, -0.005157, -1.0, 0.006027, -0.005157, -1.0, -0.7071, 0.0, 0.7071, -0.7071, 0.0, 0.7071, -0.7071, 0.0, 0.7071, -0.7071, 0.0, 0.7071, -0.01463, 0.003261, -0.9999, -0.01463, 0.003261, -0.9999, -0.01463, 0.003261, -0.9999, -0.01463, 0.003261, -0.9999, -0.004801, -1.928e-05, 1.0, -0.004801, -1.928e-05, 1.0, -0.004801, -1.928e-05, 1.0, -0.004801, -1.928e-05, 1.0, -0.03275, -0.03105, -0.999, -0.03275, -0.03105, -0.999, -0.03275, -0.03105, -0.999, -0.03275, -0.03105, -0.999, 0.0, 0.0, 1.0, 0.0, 0.0, 1.0, 0.0, 0.0, 1.0, 0.0, 0.0, 1.0, 0.0, 0.0, 1.0, -0.9998, 0.01395, -0.01406, -0.9998, 0.01395, -0.01406, -0.9998, 0.01395, -0.01406, -0.9998, 0.01395, -0.01406, -0.9999, 0.0141, -0.004951, -0.9999, 0.0141, -0.004951, -0.9999, 0.0141, -0.004951, -0.9999, 0.0141, -0.004951, -1.0, -0.001937, -0.004845, -1.0, -0.001937, -0.004845, -1.0, -0.001937, -0.004845, -1.0, -0.001937, -0.004845, -0.9999, 0.01332, 0.004224, -0.9999, 0.01332, 0.004224, -0.9999, 0.01332, 0.004224, -0.9999, 0.01332, 0.004224, -1.0, 0.004835, -0.004848, -1.0, 0.004835, -0.004848, -1.0, 0.004835, -0.004848, -1.0, 0.004835, -0.004848, 0.004788, 1.0, 7.975e-05, 0.004788, 1.0, 7.975e-05, 0.004788, 1.0, 7.975e-05, 0.004788, 1.0, 7.975e-05, 0.004815, 0.002832, -1.0, 0.004815, 0.002832, -1.0, 0.004815, 0.002832, -1.0, 0.004815, 0.002832, -1.0, -0.004796, -1.0, 0.001427, -0.004796, -1.0, 0.001427, -0.004796, -1.0, 0.001427, -0.004796, -1.0, 0.001427, 0.6119, 0.005651, 0.791, 0.6119, 0.005651, 0.791, 0.6119, 0.005651, 0.791, 0.6119, 0.005651, 0.791, 0.02815, 0.001803, 0.9996, 0.02815, 0.001803, 0.9996, 0.02815, 0.001803, 0.9996, 0.02815, 0.001803, 0.9996, -0.06484, -0.0001992, -0.9979, -0.06484, -0.0001992, -0.9979, -0.06484, -0.0001992, -0.9979, -0.06484, -0.0001992, -0.9979, -0.001761, 0.0186, 0.9998, -0.001761, 0.0186, 0.9998, -0.001761, 0.0186, 0.9998, -0.001761, 0.0186, 0.9998, 0.007123, -0.002194, -1.0, 0.007123, -0.002194, -1.0, 0.007123, -0.002194, -1.0, 0.007123, -0.002194, -1.0, 0.9711, -0.2383, 0.01241, 0.9711, -0.2383, 0.01241, 0.9711, -0.2383, 0.01241, 0.9711, -0.2383, 0.01241, 0.995, -0.02284, 0.09738, 0.995, -0.02284, 0.09738, 0.995, -0.02284, 0.09738, 0.995, -0.02284, 0.09738, 0.9951, -0.005749, -0.09864, 0.9951, -0.005749, -0.09864, 0.9951, -0.005749, -0.09864, 0.9951, -0.005749, -0.09864, 0.99, 0.1408, -0.006071, 0.99, 0.1408, -0.006071, 0.99, 0.1408, -0.006071, 0.99, 0.1408, -0.006071, 1.0, -0.005666, 0.006046, 1.0, -0.005666, 0.006046, 1.0, -0.005666, 0.006046, 1.0, -0.005666, 0.006046, -0.07805, -0.9969, -0.001696, -0.07805, -0.9969, -0.001696, -0.07805, -0.9969, -0.001696, -0.07805, -0.9969, -0.001696, -0.07848, -0.001498, 0.9969, -0.07848, -0.001498, 0.9969, -0.07848, -0.001498, 0.9969, -0.07848, -0.001498, 0.9969, -0.06537, 0.9979, -0.0009261, -0.06537, 0.9979, -0.0009261, -0.06537, 0.9979, -0.0009261, -0.06537, 0.9979, -0.0009261, -0.3189, -0.9478, -0.003866, -0.3189, -0.9478, -0.003866, -0.3189, -0.9478, -0.003866, -0.3189, -0.9478, -0.003866, -0.02604, 0.0, -0.9997, -0.02604, 0.0, -0.9997, -0.02604, 0.0, -0.9997, -0.02604, 0.0, -0.9997, -0.0005813, 0.9998, -0.02194, -0.0005813, 0.9998, -0.02194, -0.0005813, 0.9998, -0.02194, -0.0005813, 0.9998, -0.02194, -0.006609, 1.0, -0.001377, -0.006609, 1.0, -0.001377, -0.006609, 1.0, -0.001377, -0.006609, 1.0, -0.001377, -0.0006761, 1.0, -0.005039, -0.0006761, 1.0, -0.005039, -0.0006761, 1.0, -0.005039, -0.0006761, 1.0, -0.005039, -0.0003545, 0.9998, -0.01838, -0.0003545, 0.9998, -0.01838, -0.0003545, 0.9998, -0.01838, -0.0003545, 0.9998, -0.01838, 7.7e-06, 1.0, -0.0003732, 7.7e-06, 1.0, -0.0003732, 7.7e-06, 1.0, -0.0003732, 7.7e-06, 1.0, -0.0003732, -0.006981, -0.9415, 0.337, -0.006981, -0.9415, 0.337, -0.006981, -0.9415, 0.337, -0.006981, -0.9415, 0.337, -0.006981, -0.9415, 0.337, -0.001947, 1.0, -0.001092, -0.001947, 1.0, -0.001092, -0.001947, 1.0, -0.001092, -0.001947, 1.0, -0.001092, -0.01858, -0.853, -0.5215, -0.01858, -0.853, -0.5215, -0.01858, -0.853, -0.5215, -0.01858, -0.853, -0.5215, -0.005562, -0.8832, -0.4689, -0.005562, -0.8832, -0.4689, -0.005562, -0.8832, -0.4689, -0.005562, -0.8832, -0.4689, -0.3873, -0.8787, -0.279, -0.3873, -0.8787, -0.279, -0.3873, -0.8787, -0.279, -0.3873, -0.8787, -0.279, 0.0, 1.0, -2.404e-08, 0.0, 1.0, -2.404e-08, 0.0, 1.0, -2.404e-08, 0.0, 1.0, -2.404e-08, 0.0, 1.0, -2.404e-08, 0.0, 1.0, -2.404e-08, 0.0, 1.0, -2.404e-08, 0.0, 1.0, -2.404e-08, 0.0, 1.0, -2.404e-08, 0.0, 1.0, -2.404e-08, 0.0, 1.0, 1.951e-10, 0.0, 1.0, 1.951e-10, 0.0, 1.0, 1.951e-10, 0.0, 1.0, 1.951e-10, 0.0, 1.0, 1.951e-10, 0.0, 1.0, 1.951e-10, 0.0, 1.0, 1.951e-10, 0.0, 1.0, 1.951e-10, 0.0, 1.0, 1.951e-10, 0.0, 1.0, 1.951e-10, 0.0, 1.0, -1.443e-07, 0.0, 1.0, -1.443e-07, 0.0, 1.0, -1.443e-07, 0.0, 1.0, -1.443e-07, 0.0, 1.0, -1.443e-07, 0.0, 1.0, -1.443e-07, 0.0, 1.0, -1.443e-07, 0.0, 1.0, -1.443e-07, 0.0, 1.0, -1.443e-07, 0.0, 1.0, -1.443e-07, 0.0, 1.0, 0.0, 0.0, 1.0, 0.0, 0.0, 1.0, 0.0, 0.0, 1.0, 0.0, 0.0, 1.0, 0.0, 0.0, 1.0, 0.0, 0.0, 1.0, 0.0, 0.0, 1.0, 0.0, 0.0, 1.0, 0.0, 0.0, 1.0, 0.0, 0.03159, 0.0, -0.9995, 0.03159, 0.0, -0.9995, 0.03159, 0.0, -0.9995, 0.03159, 0.0, -0.9995, -0.01358, 0.0, 0.9999, -0.01358, 0.0, 0.9999, -0.01358, 0.0, 0.9999, -0.01358, 0.0, 0.9999, 0.9999, 0.0, -0.0119, 0.9999, 0.0, -0.0119, 0.9999, 0.0, -0.0119, 0.9999, 0.0, -0.0119, -1.0, 0.0, 0.0, -1.0, 0.0, 0.0, -1.0, 0.0, 0.0, -1.0, 0.0, 0.0, 1.0, 0.0, 0.0, 1.0, 0.0, 0.0, 1.0, 0.0, 0.0, 1.0, 0.0, 0.0, -0.9811, 0.0, -0.1934, -0.9811, 0.0, -0.1934, -0.9811, 0.0, -0.1934, -0.9811, 0.0, -0.1934, -0.02817, 0.0, -0.9996, -0.02817, 0.0, -0.9996, -0.02817, 0.0, -0.9996, -0.02817, 0.0, -0.9996, 1.0, 0.0, 0.0, 1.0, 0.0, 0.0, 1.0, 0.0, 0.0, 1.0, 0.0, 0.0, 0.7071, 0.0, 0.7071, 0.7071, 0.0, 0.7071, 0.7071, 0.0, 0.7071, 0.7071, 0.0, 0.7071, 0.06792, 0.0, -0.9977, 0.06792, 0.0, -0.9977, 0.06792, 0.0, -0.9977, 0.06792, 0.0, -0.9977, -0.03159, 0.0, -0.9995, -0.03159, 0.0, -0.9995, -0.03159, 0.0, -0.9995, -0.03159, 0.0, -0.9995, 0.0, 0.0, 1.0, 0.0, 0.0, 1.0, 0.0, 0.0, 1.0, 0.0, 0.0, 1.0, 0.9811, 0.0, -0.1934, 0.9811, 0.0, -0.1934, 0.9811, 0.0, -0.1934, 0.9811, 0.0, -0.1934, 0.7071, 0.0, 0.7071, 0.7071, 0.0, 0.7071, 0.7071, 0.0, 0.7071, 0.7071, 0.0, 0.7071, -0.7284, 0.0, -0.6851, -0.7284, 0.0, -0.6851, -0.7284, 0.0, -0.6851, -0.7284, 0.0, -0.6851, 0.0, 0.0, 1.0, 0.0, 0.0, 1.0, 0.0, 0.0, 1.0, 0.0, 0.0, 1.0, -0.01119, 0.0, 0.9999, -0.01119, 0.0, 0.9999, -0.01119, 0.0, 0.9999, -0.01119, 0.0, 0.9999, -0.709, 0.0, -0.7052, -0.709, 0.0, -0.7052, -0.709, 0.0, -0.7052, -0.709, 0.0, -0.7052, 0.01358, 0.0, 0.9999, 0.01358, 0.0, 0.9999, 0.01358, 0.0, 0.9999, 0.01358, 0.0, 0.9999, 0.01552, 0.0, -0.9999, 0.01552, 0.0, -0.9999, 0.01552, 0.0, -0.9999, 0.01552, 0.0, -0.9999, -0.9999, 0.0, -0.0119, -0.9999, 0.0, -0.0119, -0.9999, 0.0, -0.0119, -0.9999, 0.0, -0.0119, 0.02604, 0.0, -0.9997, 0.02604, 0.0, -0.9997, 0.02604, 0.0, -0.9997, 0.02604, 0.0, -0.9997, 0.02817, 0.0, -0.9996, 0.02817, 0.0, -0.9996, 0.02817, 0.0, -0.9996, 0.02817, 0.0, -0.9996, -1.0, 0.0, 0.0, -1.0, 0.0, 0.0, -1.0, 0.0, 0.0, -1.0, 0.0, 0.0, -0.06792, 0.0, -0.9977, -0.06792, 0.0, -0.9977, -0.06792, 0.0, -0.9977, -0.06792, 0.0, -0.9977, 0.7284, 0.0, -0.6851, 0.7284, 0.0, -0.6851, 0.7284, 0.0, -0.6851, 0.7284, 0.0, -0.6851, -1.0, 0.0, 0.0, -1.0, 0.0, 0.0, -1.0, 0.0, 0.0, -1.0, 0.0, 0.0, 0.709, 0.0, -0.7052, 0.709, 0.0, -0.7052, 0.709, 0.0, -0.7052, 0.709, 0.0, -0.7052, -0.7071, 0.0, 0.7071, -0.7071, 0.0, 0.7071, -0.7071, 0.0, 0.7071, -0.7071, 0.0, 0.7071, -0.01552, 0.0, -0.9999, -0.01552, 0.0, -0.9999, -0.01552, 0.0, -0.9999, -0.01552, 0.0, -0.9999, 0.0, 0.0, 0.0, 0.0, 0.0, 0.0, 0.0, 0.0, 0.0, 0.0, -1.0, 2.404e-07, 0.0, -1.0, 2.404e-07, 0.0, -1.0, 2.404e-07, 0.0, -1.0, 2.404e-07, 0.0, -1.0, 2.404e-07, 0.0, -1.0, 2.404e-07, 0.0, -1.0, 2.404e-07, 0.0, -1.0, 2.404e-07, 0.0, -1.0, 2.404e-07, 0.0, -1.0, 2.404e-07, 0.0, -1.0, 0.0, 0.0, -1.0, 0.0, 0.0, -1.0, 0.0, 0.0, -1.0, 0.0, 0.0, -1.0, 0.0, 0.0, -1.0, 0.0, 0.0, -1.0, 0.0, 0.0, -1.0, 0.0, 0.0, -1.0, 0.0, 0.0, -1.0, 0.0, 0.0, -1.0, 2.044e-07, 0.0, -1.0, 2.044e-07, 0.0, -1.0, 2.044e-07, 0.0, -1.0, 2.044e-07, 0.0, -1.0, 2.044e-07, 0.0, -1.0, 2.044e-07, 0.0, -1.0, 2.044e-07, 0.0, -1.0, 2.044e-07, 0.0, -1.0, 2.044e-07, 0.0, -1.0, 2.044e-07, 0.0, -1.0, -1.717e-08, 0.0, -1.0, -1.717e-08, 0.0, -1.0, -1.717e-08, 0.0, -1.0, -1.717e-08, 0.0, -1.0, -1.717e-08, 0.0, -1.0, -1.717e-08, 0.0, -1.0, -1.717e-08, 0.0, -1.0, -1.717e-08, 0.0, -1.0, -1.717e-08, 0.0, -1.0, -1.717e-08, 0.0, 0.0, -1.0, 0.0, 0.0, -1.0, 0.0, 0.0, -1.0, 0.0, 0.0, -1.0, 1.0, 0.0, 0.0, 1.0, 0.0, 0.0, 1.0, 0.0, 0.0, 1.0, 0.0, 0.0, 0.02604, 0.0, 0.9997, 0.02604, 0.0, 0.9997, 0.02604, 0.0, 0.9997, 0.02604, 0.0, 0.9997, 0.9999, 0.0, 0.0119, 0.9999, 0.0, 0.0119, 0.9999, 0.0, 0.0119, 0.9999, 0.0, 0.0119, 1.0, 0.0, 0.0, 1.0, 0.0, 0.0, 1.0, 0.0, 0.0, 1.0, 0.0, 0.0, 0.03159, 0.0, 0.9995, 0.03159, 0.0, 0.9995, 0.03159, 0.0, 0.9995, 0.03159, 0.0, 0.9995, 0.06792, 0.0, 0.9977, 0.06792, 0.0, 0.9977, 0.06792, 0.0, 0.9977, 0.06792, 0.0, 0.9977, 0.7071, 0.0, -0.7071, 0.7071, 0.0, -0.7071, 0.7071, 0.0, -0.7071, 0.7071, 0.0, -0.7071, -1.0, 0.0, 0.0, -1.0, 0.0, 0.0, -1.0, 0.0, 0.0, -1.0, 0.0, 0.0, -0.7284, 0.0, 0.6851, -0.7284, 0.0, 0.6851, -0.7284, 0.0, 0.6851, -0.7284, 0.0, 0.6851, 0.7071, 0.0, -0.7071, 0.7071, 0.0, -0.7071, 0.7071, 0.0, -0.7071, 0.7071, 0.0, -0.7071, -0.9811, 0.0, 0.1934, -0.9811, 0.0, 0.1934, -0.9811, 0.0, 0.1934, -0.9811, 0.0, 0.1934, -0.709, 0.0, 0.7052, -0.709, 0.0, 0.7052, -0.709, 0.0, 0.7052, -0.709, 0.0, 0.7052, -0.01119, 0.0, -0.9999, -0.01119, 0.0, -0.9999, -0.01119, 0.0, -0.9999, -0.01119, 0.0, -0.9999, 0.0, 0.0, -1.0, 0.0, 0.0, -1.0, 0.0, 0.0, -1.0, 0.0, 0.0, -1.0, 0.01552, 0.0, 0.9999, 0.01552, 0.0, 0.9999, 0.01552, 0.0, 0.9999, 0.01552, 0.0, 0.9999, 0.01358, 0.0, -0.9999, 0.01358, 0.0, -0.9999, 0.01358, 0.0, -0.9999, 0.01358, 0.0, -0.9999, -1.0, 0.0, 0.0, -1.0, 0.0, 0.0, -1.0, 0.0, 0.0, -1.0, 0.0, 0.0, -1.0, 0.0, 0.0, -1.0, 0.0, 0.0, -1.0, 0.0, 0.0, -1.0, 0.0, 0.0, 0.02817, 0.0, 0.9996, 0.02817, 0.0, 0.9996, 0.02817, 0.0, 0.9996, 0.02817, 0.0, 0.9996, -0.7071, 0.0, -0.7071, -0.7071, 0.0, -0.7071, -0.7071, 0.0, -0.7071, -0.7071, 0.0, -0.7071, -0.9999, 0.0, 0.0119, -0.9999, 0.0, 0.0119, -0.9999, 0.0, 0.0119, -0.9999, 0.0, 0.0119, -0.7071, 0.0, -0.7071, -0.7071, 0.0, -0.7071, -0.7071, 0.0, -0.7071, -0.7071, 0.0, -0.7071, -0.02604, 0.0, 0.9997, -0.02604, 0.0, 0.9997, -0.02604, 0.0, 0.9997, -0.02604, 0.0, 0.9997, -0.06792, 0.0, 0.9977, -0.06792, 0.0, 0.9977, -0.06792, 0.0, 0.9977, -0.06792, 0.0, 0.9977, 0.01119, 0.0, -0.9999, 0.01119, 0.0, -0.9999, 0.01119, 0.0, -0.9999, 0.01119, 0.0, -0.9999, -0.03159, 0.0, 0.9995, -0.03159, 0.0, 0.9995, -0.03159, 0.0, 0.9995, -0.03159, 0.0, 0.9995, 0.7284, 0.0, 0.6851, 0.7284, 0.0, 0.6851, 0.7284, 0.0, 0.6851, 0.7284, 0.0, 0.6851, -0.01358, 0.0, -0.9999, -0.01358, 0.0, -0.9999, -0.01358, 0.0, -0.9999, -0.01358, 0.0, -0.9999, 1.0, 0.0, 0.0, 1.0, 0.0, 0.0, 1.0, 0.0, 0.0, 1.0, 0.0, 0.0, 0.709, 0.0, 0.7052, 0.709, 0.0, 0.7052, 0.709, 0.0, 0.7052, 0.709, 0.0, 0.7052, 0.9811, 0.0, 0.1934, 0.9811, 0.0, 0.1934, 0.9811, 0.0, 0.1934, 0.9811, 0.0, 0.1934, -0.01552, 0.0, 0.9999, -0.01552, 0.0, 0.9999, -0.01552, 0.0, 0.9999, -0.01552, 0.0, 0.9999, -0.02817, 0.0, 0.9996, -0.02817, 0.0, 0.9996, -0.02817, 0.0, 0.9996, -0.02817, 0.0, 0.9996])] * 3)])
me_cube_017 = bpy.data.meshes.new('Cube.017')
me_cube_017.from_pydata([(1.976, -1.763, -0.9316), (1.976, -2.493, -0.3707), (1.976, -2.493, 0.364), (1.976, -1.763, 0.9249), (1.976, -0.07585, -0.3707), (1.976, -0.8061, -0.9316), (1.976, -0.8061, 0.9249), (1.976, -0.07585, 0.364), (-0.1953, -2.239, -0.29), (-0.1953, -1.658, -0.7369), (-0.1953, -1.658, 0.7303), (-0.1953, -2.239, 0.2834), (-0.1953, -0.9111, -0.7369), (-0.1953, -0.3293, -0.29), (-0.1953, -0.3293, 0.2834), (-0.1953, -0.9111, 0.7303), (-0.1953, 3.393, -3.035), (-0.1953, 2.663, -3.596), (1.976, 2.663, -3.596), (1.976, 3.393, -3.035), (1.976, 3.393, 3.029), (1.976, 2.663, 3.59), (-0.1953, 2.663, 3.59), (-0.1953, 3.393, 3.029), (1.976, -5.962, -3.035), (1.976, -5.232, -3.596), (-0.1953, -5.232, -3.596), (-0.1953, -5.962, -3.035), (-0.1953, -5.962, 3.029), (-0.1953, -5.232, 3.59), (1.976, -5.232, 3.59), (1.976, -5.962, 3.029), (-0.1953, -0.07585, -0.3707), (-0.1953, -0.8061, -0.9316), (-0.1953, -0.8061, 0.9249), (-0.1953, -0.07585, 0.364), (-0.1953, -1.763, -0.9316), (-0.1953, -2.493, -0.3707), (-0.1953, -2.493, 0.364), (-0.1953, -1.763, 0.9249), (-1.19, -0.6098, -0.2008), (-1.19, -1.027, -0.5215), (-1.19, -1.027, 0.5148), (-1.19, -0.6098, 0.1942), (-1.19, -1.541, -0.5215), (-1.19, -1.959, -0.2008), (-1.19, -1.959, 0.1942), (-1.19, -1.541, 0.5148), (-1.19, -0.3293, -0.29), (-1.19, -0.9111, -0.7369), (-1.19, -0.9111, 0.7303), (-1.19, -0.3293, 0.2834), (-1.19, -1.658, -0.7369), (-1.19, -2.239, -0.29), (-1.19, -2.239, 0.2834), (-1.19, -1.658, 0.7303), (0.01011, -0.6098, -0.2008), (0.01011, -1.027, -0.5215), (0.01011, -1.027, 0.5148), (0.01011, -0.6098, 0.1942), (0.01011, -1.541, -0.5215), (0.01011, -1.959, -0.2008), (0.01011, -1.959, 0.1942), (0.01011, -1.541, 0.5148), (0.5064, -8.094, 2.154), (0.5064, -8.094, 3.04), (0.5064, 5.197, 2.154), (0.5064, 5.197, 3.04), (-3.446, -8.094, 2.154), (-3.446, -8.094, 3.04), (-3.446, 5.197, 2.154), (-3.446, 5.197, 3.04), (0.5064, -7.86, -3.113), (0.5064, -7.86, -2.227), (0.5064, 5.227, -3.113), (0.5064, 5.227, -2.227), (-3.446, -7.86, -3.113), (-3.446, -7.86, -2.227), (-3.446, 5.227, -3.113), (-3.446, 5.227, -2.227), (-244.5, -1.763, -0.9316), (-244.5, -2.493, -0.3707), (-244.5, -2.493, 0.364), (-244.5, -1.763, 0.9249), (-244.5, -0.07585, -0.3707), (-244.5, -0.8061, -0.9316), (-244.5, -0.8061, 0.9249), (-244.5, -0.07585, 0.364), (-242.3, -2.239, -0.29), (-242.3, -1.658, -0.7369), (-242.3, -1.658, 0.7303), (-242.3, -2.239, 0.2834), (-242.3, -0.9111, -0.7369), (-242.3, -0.3293, -0.29), (-242.3, -0.3293, 0.2834), (-242.3, -0.9111, 0.7303), (-242.3, 3.393, -3.035), (-242.3, 2.663, -3.596), (-244.5, 2.663, -3.596), (-244.5, 3.393, -3.035), (-244.5, 3.393, 3.029), (-244.5, 2.663, 3.59), (-242.3, 2.663, 3.59), (-242.3, 3.393, 3.029), (-244.5, -5.962, -3.035), (-244.5, -5.232, -3.596), (-242.3, -5.232, -3.596), (-242.3, -5.962, -3.035), (-242.3, -5.962, 3.029), (-242.3, -5.232, 3.59), (-244.5, -5.232, 3.59), (-244.5, -5.962, 3.029), (-242.3, -0.07585, -0.3707), (-242.3, -0.8061, -0.9316), (-242.3, -0.8061, 0.9249), (-242.3, -0.07585, 0.364), (-242.3, -1.763, -0.9316), (-242.3, -2.493, -0.3707), (-242.3, -2.493, 0.364), (-242.3, -1.763, 0.9249), (-241.4, -0.6098, -0.2008), (-241.4, -1.027, -0.5215), (-241.4, -1.027, 0.5148), (-241.4, -0.6098, 0.1942), (-241.4, -1.541, -0.5215), (-241.4, -1.959, -0.2008), (-241.4, -1.959, 0.1942), (-241.4, -1.541, 0.5148), (-241.4, -0.3293, -0.29), (-241.4, -0.9111, -0.7369), (-241.4, -0.9111, 0.7303), (-241.4, -0.3293, 0.2834), (-241.4, -1.658, -0.7369), (-241.4, -2.239, -0.29), (-241.4, -2.239, 0.2834), (-241.4, -1.658, 0.7303), (-242.6, -0.6098, -0.2008), (-242.6, -1.027, -0.5215), (-242.6, -1.027, 0.5148), (-242.6, -0.6098, 0.1942), (-242.6, -1.541, -0.5215), (-242.6, -1.959, -0.2008), (-242.6, -1.959, 0.1942), (-242.6, -1.541, 0.5148), (-243.0, -8.094, 2.154), (-243.0, -8.094, 3.04), (-243.0, 5.197, 2.154), (-243.0, 5.197, 3.04), (-239.1, -8.094, 2.154), (-239.1, -8.094, 3.04), (-239.1, 5.197, 2.154), (-239.1, 5.197, 3.04), (-243.0, -7.86, -3.113), (-243.0, -7.86, -2.227), (-243.0, 5.227, -3.113), (-243.0, 5.227, -2.227), (-239.1, -7.86, -3.113), (-239.1, -7.86, -2.227), (-239.1, 5.227, -3.113), (-239.1, 5.227, -2.227)], [], [(37, 1, 2, 38), (10, 55, 54, 11), (34, 39, 3, 6), (0, 5, 4, 7, 6, 3, 2, 1), (4, 32, 35, 7), (32, 16, 17, 33), (35, 23, 20, 7), (3, 30, 31, 2), (34, 22, 23, 35), (5, 0, 36, 33), (17, 16, 19, 18), (21, 20, 23, 22), (25, 24, 27, 26), (29, 28, 31, 30), (2, 31, 28, 38), (1, 24, 25, 0), (33, 17, 18, 5), (0, 25, 26, 36), (5, 18, 19, 4), (36, 26, 27, 37), (4, 19, 16, 32), (37, 27, 24, 1), (7, 20, 21, 6), (38, 28, 29, 39), (6, 21, 22, 34), (39, 29, 30, 3), (13, 32, 33, 12), (15, 34, 35, 14), (9, 36, 37, 8), (11, 38, 39, 10), (12, 33, 36, 9), (8, 37, 38, 11), (10, 39, 34, 15), (14, 35, 32, 13), (40, 56, 59, 43), (14, 51, 50, 15), (15, 50, 55, 10), (9, 52, 49, 12), (8, 53, 52, 9), (12, 49, 48, 13), (13, 48, 51, 14), (11, 54, 53, 8), (40, 48, 49, 41), (42, 50, 51, 43), (44, 52, 53, 45), (46, 54, 55, 47), (41, 49, 52, 44), (45, 53, 54, 46), (47, 55, 50, 42), (43, 51, 48, 40), (57, 60, 61, 62, 63, 58, 59, 56), (46, 62, 61, 45), (47, 63, 62, 46), (43, 59, 58, 42), (42, 58, 63, 47), (44, 60, 57, 41), (45, 61, 60, 44), (41, 57, 56, 40), (64, 66, 67, 65), (66, 70, 71, 67), (70, 68, 69, 71), (68, 64, 65, 69), (66, 64, 68, 70), (71, 69, 65, 67), (72, 74, 75, 73), (74, 78, 79, 75), (78, 76, 77, 79), (76, 72, 73, 77), (74, 72, 76, 78), (79, 77, 73, 75), (117, 118, 82, 81), (90, 91, 134, 135), (114, 86, 83, 119), (80, 81, 82, 83, 86, 87, 84, 85), (84, 87, 115, 112), (112, 113, 97, 96), (115, 87, 100, 103), (83, 82, 111, 110), (114, 115, 103, 102), (85, 113, 116, 80), (97, 98, 99, 96), (101, 102, 103, 100), (105, 106, 107, 104), (109, 110, 111, 108), (82, 118, 108, 111), (81, 80, 105, 104), (113, 85, 98, 97), (80, 116, 106, 105), (85, 84, 99, 98), (116, 117, 107, 106), (84, 112, 96, 99), (117, 81, 104, 107), (87, 86, 101, 100), (118, 119, 109, 108), (86, 114, 102, 101), (119, 83, 110, 109), (93, 92, 113, 112), (95, 94, 115, 114), (89, 88, 117, 116), (91, 90, 119, 118), (92, 89, 116, 113), (88, 91, 118, 117), (90, 95, 114, 119), (94, 93, 112, 115), (120, 123, 139, 136), (94, 95, 130, 131), (95, 90, 135, 130), (89, 92, 129, 132), (88, 89, 132, 133), (92, 93, 128, 129), (93, 94, 131, 128), (91, 88, 133, 134), (120, 121, 129, 128), (122, 123, 131, 130), (124, 125, 133, 132), (126, 127, 135, 134), (121, 124, 132, 129), (125, 126, 134, 133), (127, 122, 130, 135), (123, 120, 128, 131), (137, 136, 139, 138, 143, 142, 141, 140), (126, 125, 141, 142), (127, 126, 142, 143), (123, 122, 138, 139), (122, 127, 143, 138), (124, 121, 137, 140), (125, 124, 140, 141), (121, 120, 136, 137), (144, 145, 147, 146), (146, 147, 151, 150), (150, 151, 149, 148), (148, 149, 145, 144), (146, 150, 148, 144), (151, 147, 145, 149), (152, 153, 155, 154), (154, 155, 159, 158), (158, 159, 157, 156), (156, 157, 153, 152), (154, 158, 156, 152), (159, 155, 153, 157)])
_uv = me_cube_017.uv_layers.new(name='UVMap')
_uv.uv.foreach_set('vector', [0.2509, 0.8262, 0.2509, 0.9221, 0.2185, 0.9221, 0.2185, 0.8262, 0.1746, 0.8848, 0.2185, 0.8848, 0.2185, 0.9105, 0.1746, 0.9105, 0.2704, 0.5985, 0.2704, 0.6408, 0.1746, 0.6408, 0.1746, 0.5985, 0.1177, 0.2277, 0.1177, 0.1854, 0.1424, 0.1532, 0.1749, 0.1532, 0.1996, 0.1854, 0.1996, 0.2277, 0.1749, 0.2599, 0.1424, 0.2599, 0.6021, 0.7401, 0.6021, 0.836, 0.5697, 0.836, 0.5697, 0.7401, 0.6442, 0.5974, 0.6442, 0.7905, 0.605, 0.7801, 0.605, 0.5869, 0.3173, 0.7401, 0.3173, 0.5869, 0.4132, 0.5869, 0.4132, 0.7401, 0.1996, 0.2277, 0.3173, 0.3808, 0.2925, 0.4131, 0.1749, 0.2599, 0.6921, 0.7815, 0.6921, 0.5884, 0.7314, 0.5779, 0.7314, 0.771, 0.9368, 0.1854, 0.9368, 0.2277, 0.841, 0.2277, 0.841, 0.1854, 0.841, 0.03225, 0.841, 0.0, 0.9368, 0.0, 0.9368, 0.03225, 0.1746, 0.4453, 0.1746, 0.4131, 0.2704, 0.4131, 0.2704, 0.4453, 0.9368, 0.3808, 0.9368, 0.4131, 0.841, 0.4131, 0.841, 0.3808, 0.2704, 0.7939, 0.2704, 0.8262, 0.1746, 0.8262, 0.1746, 0.7939, 0.4132, 0.7401, 0.4132, 0.8933, 0.3173, 0.8933, 0.3173, 0.7401, 0.1424, 0.2599, 0.02477, 0.4131, 0.0, 0.3808, 0.1177, 0.2277, 0.841, 0.1854, 0.841, 0.03225, 0.9368, 0.03225, 0.9368, 0.1854, 0.9368, 0.2277, 0.9368, 0.3808, 0.841, 0.3808, 0.841, 0.2277, 0.1177, 0.1854, 0.0, 0.03225, 0.02477, 0.0, 0.1424, 0.1532, 0.7572, 0.7815, 0.7572, 0.5884, 0.7964, 0.5779, 0.7964, 0.771, 0.4132, 0.7401, 0.4132, 0.5869, 0.5091, 0.5869, 0.5091, 0.7401, 0.605, 0.5869, 0.605, 0.7401, 0.5091, 0.7401, 0.5091, 0.5869, 0.1749, 0.1532, 0.2925, 0.0, 0.3173, 0.03225, 0.1996, 0.1854, 0.8357, 0.5884, 0.8357, 0.7815, 0.7964, 0.771, 0.7964, 0.5779, 0.1746, 0.5985, 0.1746, 0.4453, 0.2704, 0.4453, 0.2704, 0.5985, 0.2704, 0.6408, 0.2704, 0.7939, 0.1746, 0.7939, 0.1746, 0.6408, 0.7475, 0.7975, 0.7572, 0.7908, 0.7572, 0.8315, 0.7475, 0.8299, 0.6961, 0.7904, 0.6921, 0.7815, 0.7314, 0.771, 0.7274, 0.7821, 0.7274, 0.8561, 0.7314, 0.865, 0.6921, 0.8755, 0.6961, 0.8644, 0.6761, 0.849, 0.6664, 0.8557, 0.6664, 0.815, 0.6761, 0.8166, 0.7475, 0.8299, 0.7572, 0.8315, 0.7314, 0.865, 0.7274, 0.8561, 0.6961, 0.8644, 0.6921, 0.8755, 0.6664, 0.8557, 0.6761, 0.849, 0.6761, 0.8166, 0.6664, 0.815, 0.6921, 0.7815, 0.6961, 0.7904, 0.7274, 0.7821, 0.7314, 0.771, 0.7572, 0.7908, 0.7475, 0.7975, 0.6617, 0.5869, 0.6617, 0.6399, 0.6442, 0.6399, 0.6442, 0.5869, 0.1746, 0.8262, 0.2185, 0.8262, 0.2185, 0.8519, 0.1746, 0.8519, 0.1746, 0.8519, 0.2185, 0.8519, 0.2185, 0.8848, 0.1746, 0.8848, 0.6489, 0.8492, 0.605, 0.8492, 0.605, 0.8162, 0.6489, 0.8162, 0.6489, 0.8749, 0.605, 0.8749, 0.605, 0.8492, 0.6489, 0.8492, 0.6489, 0.8162, 0.605, 0.8162, 0.605, 0.7905, 0.6489, 0.7905, 0.595, 0.836, 0.595, 0.8799, 0.5697, 0.8799, 0.5697, 0.836, 0.8102, 0.9098, 0.8102, 0.8659, 0.8355, 0.8659, 0.8355, 0.9098, 0.7808, 0.8535, 0.7769, 0.8659, 0.7572, 0.8402, 0.7667, 0.8351, 0.8124, 0.8351, 0.8219, 0.8402, 0.8022, 0.8659, 0.7983, 0.8535, 0.7667, 0.8123, 0.7572, 0.8072, 0.7769, 0.7815, 0.7808, 0.7939, 0.7983, 0.7939, 0.8022, 0.7815, 0.8219, 0.8072, 0.8124, 0.8123, 0.7667, 0.8351, 0.7572, 0.8402, 0.7572, 0.8072, 0.7667, 0.8123, 0.7808, 0.7939, 0.7769, 0.7815, 0.8022, 0.7815, 0.7983, 0.7939, 0.8124, 0.8123, 0.8219, 0.8072, 0.8219, 0.8402, 0.8124, 0.8351, 0.7983, 0.8535, 0.8022, 0.8659, 0.7769, 0.8659, 0.7808, 0.8535, 0.6664, 0.9166, 0.6664, 0.8939, 0.6806, 0.8755, 0.698, 0.8755, 0.7122, 0.8939, 0.7122, 0.9166, 0.698, 0.935, 0.6806, 0.935, 0.6442, 0.6929, 0.6442, 0.6399, 0.6617, 0.6399, 0.6617, 0.6929, 0.605, 0.916, 0.658, 0.916, 0.658, 0.9345, 0.605, 0.9345, 0.605, 0.8749, 0.658, 0.8749, 0.658, 0.8933, 0.605, 0.8933, 0.605, 0.8933, 0.658, 0.8933, 0.658, 0.916, 0.605, 0.916, 0.8102, 0.907, 0.7572, 0.907, 0.7572, 0.8843, 0.8102, 0.8843, 0.8102, 0.9255, 0.7572, 0.9255, 0.7572, 0.907, 0.8102, 0.907, 0.8102, 0.8843, 0.7572, 0.8843, 0.7572, 0.8659, 0.8102, 0.8659, 0.976, 0.0, 0.976, 0.5869, 0.9368, 0.5869, 0.9368, 0.0, 0.4914, 0.7401, 0.4914, 0.9146, 0.4523, 0.9146, 0.4523, 0.7401, 0.3096, 0.4131, 0.3096, 1.0, 0.2704, 1.0, 0.2704, 0.4131, 0.5306, 0.7401, 0.5306, 0.9146, 0.4914, 0.9146, 0.4914, 0.7401, 0.4919, 0.0, 0.4919, 0.5869, 0.3173, 0.5869, 0.3173, 0.0, 0.6664, 0.0, 0.6664, 0.5869, 0.4919, 0.5869, 0.4919, 0.0, 0.8801, 0.4131, 0.8801, 0.991, 0.841, 0.991, 0.841, 0.4131, 0.4523, 0.7401, 0.4523, 0.9146, 0.4132, 0.9146, 0.4132, 0.7401, 0.9192, 0.4131, 0.9192, 0.991, 0.8801, 0.991, 0.8801, 0.4131, 0.5697, 0.7401, 0.5697, 0.9146, 0.5306, 0.9146, 0.5306, 0.7401, 0.841, 0.0, 0.841, 0.5779, 0.6664, 0.5779, 0.6664, 0.0, 0.1746, 0.4131, 0.1746, 0.991, 0.0, 0.991, 5.96e-08, 0.4131, 0.2509, 0.8262, 0.2185, 0.8262, 0.2185, 0.9221, 0.2509, 0.9221, 0.1746, 0.8848, 0.1746, 0.9105, 0.2185, 0.9105, 0.2185, 0.8848, 0.2704, 0.5985, 0.1746, 0.5985, 0.1746, 0.6408, 0.2704, 0.6408, 0.1177, 0.2277, 0.1424, 0.2599, 0.1749, 0.2599, 0.1996, 0.2277, 0.1996, 0.1854, 0.1749, 0.1532, 0.1424, 0.1532, 0.1177, 0.1854, 0.6021, 0.7401, 0.5697, 0.7401, 0.5697, 0.836, 0.6021, 0.836, 0.6442, 0.5974, 0.605, 0.5869, 0.605, 0.7801, 0.6442, 0.7905, 0.3173, 0.7401, 0.4132, 0.7401, 0.4132, 0.5869, 0.3173, 0.5869, 0.1996, 0.2277, 0.1749, 0.2599, 0.2925, 0.4131, 0.3173, 0.3808, 0.6921, 0.7815, 0.7314, 0.771, 0.7314, 0.5779, 0.6921, 0.5884, 0.9368, 0.1854, 0.841, 0.1854, 0.841, 0.2277, 0.9368, 0.2277, 0.841, 0.03225, 0.9368, 0.03225, 0.9368, 0.0, 0.841, 0.0, 0.1746, 0.4453, 0.2704, 0.4453, 0.2704, 0.4131, 0.1746, 0.4131, 0.9368, 0.3808, 0.841, 0.3808, 0.841, 0.4131, 0.9368, 0.4131, 0.2704, 0.7939, 0.1746, 0.7939, 0.1746, 0.8262, 0.2704, 0.8262, 0.4132, 0.7401, 0.3173, 0.7401, 0.3173, 0.8933, 0.4132, 0.8933, 0.1424, 0.2599, 0.1177, 0.2277, 0.0, 0.3808, 0.02477, 0.4131, 0.841, 0.1854, 0.9368, 0.1854, 0.9368, 0.03225, 0.841, 0.03225, 0.9368, 0.2277, 0.841, 0.2277, 0.841, 0.3808, 0.9368, 0.3808, 0.1177, 0.1854, 0.1424, 0.1532, 0.02477, 0.0, 0.0, 0.03225, 0.7572, 0.7815, 0.7964, 0.771, 0.7964, 0.5779, 0.7572, 0.5884, 0.4132, 0.7401, 0.5091, 0.7401, 0.5091, 0.5869, 0.4132, 0.5869, 0.605, 0.5869, 0.5091, 0.5869, 0.5091, 0.7401, 0.605, 0.7401, 0.1749, 0.1532, 0.1996, 0.1854, 0.3173, 0.03225, 0.2925, 0.0, 0.8357, 0.5884, 0.7964, 0.5779, 0.7964, 0.771, 0.8357, 0.7815, 0.1746, 0.5985, 0.2704, 0.5985, 0.2704, 0.4453, 0.1746, 0.4453, 0.2704, 0.6408, 0.1746, 0.6408, 0.1746, 0.7939, 0.2704, 0.7939, 0.7475, 0.7975, 0.7475, 0.8299, 0.7572, 0.8315, 0.7572, 0.7908, 0.6961, 0.7904, 0.7274, 0.7821, 0.7314, 0.771, 0.6921, 0.7815, 0.7274, 0.8561, 0.6961, 0.8644, 0.6921, 0.8755, 0.7314, 0.865, 0.6761, 0.849, 0.6761, 0.8166, 0.6664, 0.815, 0.6664, 0.8557, 0.7475, 0.8299, 0.7274, 0.8561, 0.7314, 0.865, 0.7572, 0.8315, 0.6961, 0.8644, 0.6761, 0.849, 0.6664, 0.8557, 0.6921, 0.8755, 0.6761, 0.8166, 0.6961, 0.7904, 0.6921, 0.7815, 0.6664, 0.815, 0.7274, 0.7821, 0.7475, 0.7975, 0.7572, 0.7908, 0.7314, 0.771, 0.6617, 0.5869, 0.6442, 0.5869, 0.6442, 0.6399, 0.6617, 0.6399, 0.1746, 0.8262, 0.1746, 0.8519, 0.2185, 0.8519, 0.2185, 0.8262, 0.1746, 0.8519, 0.1746, 0.8848, 0.2185, 0.8848, 0.2185, 0.8519, 0.6489, 0.8492, 0.6489, 0.8162, 0.605, 0.8162, 0.605, 0.8492, 0.6489, 0.8749, 0.6489, 0.8492, 0.605, 0.8492, 0.605, 0.8749, 0.6489, 0.8162, 0.6489, 0.7905, 0.605, 0.7905, 0.605, 0.8162, 0.595, 0.836, 0.5697, 0.836, 0.5697, 0.8799, 0.595, 0.8799, 0.8102, 0.9098, 0.8355, 0.9098, 0.8355, 0.8659, 0.8102, 0.8659, 0.7808, 0.8535, 0.7667, 0.8351, 0.7572, 0.8402, 0.7769, 0.8659, 0.8124, 0.8351, 0.7983, 0.8535, 0.8022, 0.8659, 0.8219, 0.8402, 0.7667, 0.8123, 0.7808, 0.7939, 0.7769, 0.7815, 0.7572, 0.8072, 0.7983, 0.7939, 0.8124, 0.8123, 0.8219, 0.8072, 0.8022, 0.7815, 0.7667, 0.8351, 0.7667, 0.8123, 0.7572, 0.8072, 0.7572, 0.8402, 0.7808, 0.7939, 0.7983, 0.7939, 0.8022, 0.7815, 0.7769, 0.7815, 0.8124, 0.8123, 0.8124, 0.8351, 0.8219, 0.8402, 0.8219, 0.8072, 0.7983, 0.8535, 0.7808, 0.8535, 0.7769, 0.8659, 0.8022, 0.8659, 0.6664, 0.9166, 0.6806, 0.935, 0.698, 0.935, 0.7122, 0.9166, 0.7122, 0.8939, 0.698, 0.8755, 0.6806, 0.8755, 0.6664, 0.8939, 0.6442, 0.6929, 0.6617, 0.6929, 0.6617, 0.6399, 0.6442, 0.6399, 0.605, 0.916, 0.605, 0.9345, 0.658, 0.9345, 0.658, 0.916, 0.605, 0.8749, 0.605, 0.8933, 0.658, 0.8933, 0.658, 0.8749, 0.605, 0.8933, 0.605, 0.916, 0.658, 0.916, 0.658, 0.8933, 0.8102, 0.907, 0.8102, 0.8843, 0.7572, 0.8843, 0.7572, 0.907, 0.8102, 0.9255, 0.8102, 0.907, 0.7572, 0.907, 0.7572, 0.9255, 0.8102, 0.8843, 0.8102, 0.8659, 0.7572, 0.8659, 0.7572, 0.8843, 0.976, 0.0, 0.9368, 0.0, 0.9368, 0.5869, 0.976, 0.5869, 0.4914, 0.7401, 0.4523, 0.7401, 0.4523, 0.9146, 0.4914, 0.9146, 0.3096, 0.4131, 0.2704, 0.4131, 0.2704, 1.0, 0.3096, 1.0, 0.5306, 0.7401, 0.4914, 0.7401, 0.4914, 0.9146, 0.5306, 0.9146, 0.4919, 0.0, 0.3173, 0.0, 0.3173, 0.5869, 0.4919, 0.5869, 0.6664, 0.0, 0.4919, 0.0, 0.4919, 0.5869, 0.6664, 0.5869, 0.8801, 0.4131, 0.841, 0.4131, 0.841, 0.991, 0.8801, 0.991, 0.4523, 0.7401, 0.4132, 0.7401, 0.4132, 0.9146, 0.4523, 0.9146, 0.9192, 0.4131, 0.8801, 0.4131, 0.8801, 0.991, 0.9192, 0.991, 0.5697, 0.7401, 0.5306, 0.7401, 0.5306, 0.9146, 0.5697, 0.9146, 0.841, 0.0, 0.6664, 0.0, 0.6664, 0.5779, 0.841, 0.5779, 0.1746, 0.4131, 5.96e-08, 0.4131, 0.0, 0.991, 0.1746, 0.991])
me_cube_017.materials.append(mat_janelassafebase2)
me_cube_017.update()
me_cube_015 = bpy.data.meshes.new('Cube.015')
me_cube_015.from_pydata([(-0.7486, -1.0, 1.0), (-0.7486, 1.0, 1.0), (0.7486, -1.0, 1.0), (0.7486, 1.0, 1.0), (-0.7486, -1.0, -0.2266), (-0.5423, -1.0, -1.0), (-0.5423, 1.0, -1.0), (-0.7486, 1.0, -0.2266), (0.5423, -1.0, -1.0), (0.7486, -1.0, -0.2266), (0.7486, 1.0, -0.2266), (0.5423, 1.0, -1.0), (0.6012, 30.79, 0.5737), (0.6012, -1.584, 0.5737), (0.6305, 30.79, 0.534), (0.6305, -1.584, 0.534), (0.6553, 30.79, 0.421), (0.6553, -1.584, 0.421), (0.6719, 30.79, 0.2518), (0.6719, -1.584, 0.2518), (0.6778, 30.79, 0.05224), (0.6778, -1.584, 0.05223), (0.6719, 30.79, -0.1473), (0.6719, -1.584, -0.1473), (0.6553, 30.79, -0.3165), (0.6553, -1.584, -0.3165), (0.6305, 30.79, -0.4296), (0.6305, -1.584, -0.4296), (0.6012, 30.79, -0.4693), (0.6012, -1.584, -0.4693), (0.5719, 30.79, -0.4296), (0.5719, -1.584, -0.4296), (0.5471, 30.79, -0.3165), (0.5471, -1.584, -0.3165), (0.5305, 30.79, -0.1473), (0.5305, -1.584, -0.1473), (0.5247, 30.79, 0.05224), (0.5247, -1.584, 0.05223), (0.5305, 30.79, 0.2518), (0.5305, -1.584, 0.2518), (0.5471, 30.79, 0.421), (0.5471, -1.584, 0.421), (0.5719, 30.79, 0.534), (0.5719, -1.584, 0.534), (0.3649, 30.79, 0.5737), (0.3649, -1.584, 0.5737), (0.3942, 30.79, 0.534), (0.3942, -1.584, 0.534), (0.419, 30.79, 0.421), (0.419, -1.584, 0.421), (0.4356, 30.79, 0.2518), (0.4356, -1.584, 0.2518), (0.4414, 30.79, 0.05224), (0.4414, -1.584, 0.05223), (0.4356, 30.79, -0.1473), (0.4356, -1.584, -0.1473), (0.419, 30.79, -0.3165), (0.419, -1.584, -0.3165), (0.3942, 30.79, -0.4296), (0.3942, -1.584, -0.4296), (0.3649, 30.79, -0.4693), (0.3649, -1.584, -0.4693), (0.3356, 30.79, -0.4296), (0.3356, -1.584, -0.4296), (0.3108, 30.79, -0.3165), (0.3108, -1.584, -0.3165), (0.2942, 30.79, -0.1473), (0.2942, -1.584, -0.1473), (0.2884, 30.79, 0.05224), (0.2884, -1.584, 0.05223), (0.2942, 30.79, 0.2518), (0.2942, -1.584, 0.2518), (0.3108, 30.79, 0.421), (0.3108, -1.584, 0.421), (0.3356, 30.79, 0.534), (0.3356, -1.584, 0.534), (0.1263, 30.79, 0.5737), (0.1263, -1.584, 0.5737), (0.1556, 30.79, 0.534), (0.1556, -1.584, 0.534), (0.1804, 30.79, 0.421), (0.1804, -1.584, 0.421), (0.197, 30.79, 0.2518), (0.197, -1.584, 0.2518), (0.2028, 30.79, 0.05224), (0.2028, -1.584, 0.05223), (0.197, 30.79, -0.1473), (0.197, -1.584, -0.1473), (0.1804, 30.79, -0.3165), (0.1804, -1.584, -0.3165), (0.1556, 30.79, -0.4296), (0.1556, -1.584, -0.4296), (0.1263, 30.79, -0.4693), (0.1263, -1.584, -0.4693), (0.09699, 30.79, -0.4296), (0.09699, -1.584, -0.4296), (0.07216, 30.79, -0.3165), (0.07216, -1.584, -0.3165), (0.05557, 30.79, -0.1473), (0.05557, -1.584, -0.1473), (0.04975, 30.79, 0.05224), (0.04975, -1.584, 0.05223), (0.05557, 30.79, 0.2518), (0.05557, -1.584, 0.2518), (0.07216, 30.79, 0.421), (0.07216, -1.584, 0.421), (0.09699, 30.79, 0.534), (0.09699, -1.584, 0.534), (-0.6012, 30.79, 0.5737), (-0.6012, -1.584, 0.5737), (-0.6305, 30.79, 0.534), (-0.6305, -1.584, 0.534), (-0.6553, 30.79, 0.421), (-0.6553, -1.584, 0.421), (-0.6719, 30.79, 0.2518), (-0.6719, -1.584, 0.2518), (-0.6778, 30.79, 0.05224), (-0.6778, -1.584, 0.05223), (-0.6719, 30.79, -0.1473), (-0.6719, -1.584, -0.1473), (-0.6553, 30.79, -0.3165), (-0.6553, -1.584, -0.3165), (-0.6305, 30.79, -0.4296), (-0.6305, -1.584, -0.4296), (-0.6012, 30.79, -0.4693), (-0.6012, -1.584, -0.4693), (-0.5719, 30.79, -0.4296), (-0.5719, -1.584, -0.4296), (-0.5471, 30.79, -0.3165), (-0.5471, -1.584, -0.3165), (-0.5305, 30.79, -0.1473), (-0.5305, -1.584, -0.1473), (-0.5247, 30.79, 0.05224), (-0.5247, -1.584, 0.05223), (-0.5305, 30.79, 0.2518), (-0.5305, -1.584, 0.2518), (-0.5471, 30.79, 0.421), (-0.5471, -1.584, 0.421), (-0.5719, 30.79, 0.534), (-0.5719, -1.584, 0.534), (-0.3649, 30.79, 0.5737), (-0.3649, -1.584, 0.5737), (-0.3942, 30.79, 0.534), (-0.3942, -1.584, 0.534), (-0.419, 30.79, 0.421), (-0.419, -1.584, 0.421), (-0.4356, 30.79, 0.2518), (-0.4356, -1.584, 0.2518), (-0.4414, 30.79, 0.05224), (-0.4414, -1.584, 0.05223), (-0.4356, 30.79, -0.1473), (-0.4356, -1.584, -0.1473), (-0.419, 30.79, -0.3165), (-0.419, -1.584, -0.3165), (-0.3942, 30.79, -0.4296), (-0.3942, -1.584, -0.4296), (-0.3649, 30.79, -0.4693), (-0.3649, -1.584, -0.4693), (-0.3356, 30.79, -0.4296), (-0.3356, -1.584, -0.4296), (-0.3108, 30.79, -0.3165), (-0.3108, -1.584, -0.3165), (-0.2942, 30.79, -0.1473), (-0.2942, -1.584, -0.1473), (-0.2884, 30.79, 0.05224), (-0.2884, -1.584, 0.05223), (-0.2942, 30.79, 0.2518), (-0.2942, -1.584, 0.2518), (-0.3108, 30.79, 0.421), (-0.3108, -1.584, 0.421), (-0.3356, 30.79, 0.534), (-0.3356, -1.584, 0.534), (-0.1263, 30.79, 0.5737), (-0.1263, -1.584, 0.5737), (-0.1556, 30.79, 0.534), (-0.1556, -1.584, 0.534), (-0.1804, 30.79, 0.421), (-0.1804, -1.584, 0.421), (-0.197, 30.79, 0.2518), (-0.197, -1.584, 0.2518), (-0.2028, 30.79, 0.05224), (-0.2028, -1.584, 0.05223), (-0.197, 30.79, -0.1473), (-0.197, -1.584, -0.1473), (-0.1804, 30.79, -0.3165), (-0.1804, -1.584, -0.3165), (-0.1556, 30.79, -0.4296), (-0.1556, -1.584, -0.4296), (-0.1263, 30.79, -0.4693), (-0.1263, -1.584, -0.4693), (-0.09699, 30.79, -0.4296), (-0.09699, -1.584, -0.4296), (-0.07216, 30.79, -0.3165), (-0.07216, -1.584, -0.3165), (-0.05557, 30.79, -0.1473), (-0.05557, -1.584, -0.1473), (-0.04975, 30.79, 0.05224), (-0.04975, -1.584, 0.05223), (-0.05557, 30.79, 0.2518), (-0.05557, -1.584, 0.2518), (-0.07216, 30.79, 0.421), (-0.07216, -1.584, 0.421), (-0.09699, 30.79, 0.534), (-0.09699, -1.584, 0.534), (-0.7486, 12.37, 1.0), (-0.7486, 14.37, 1.0), (0.7486, 12.37, 1.0), (0.7486, 14.37, 1.0), (-0.7486, 12.37, -0.2266), (-0.5423, 12.37, -1.0), (-0.5423, 14.37, -1.0), (-0.7486, 14.37, -0.2266), (0.5423, 12.37, -1.0), (0.7486, 12.37, -0.2266), (0.7486, 14.37, -0.2266), (0.5423, 14.37, -1.0)], [], [(8, 9, 2, 0, 4, 5), (10, 3, 2, 9), (6, 7, 1, 3, 10, 11), (4, 0, 1, 7), (3, 1, 0, 2), (6, 5, 4, 7), (8, 11, 10, 9), (6, 11, 8, 5), (12, 13, 15, 14), (14, 15, 17, 16), (16, 17, 19, 18), (18, 19, 21, 20), (20, 21, 23, 22), (22, 23, 25, 24), (24, 25, 27, 26), (26, 27, 29, 28), (28, 29, 31, 30), (30, 31, 33, 32), (32, 33, 35, 34), (34, 35, 37, 36), (36, 37, 39, 38), (38, 39, 41, 40), (40, 41, 43, 42), (42, 43, 13, 12), (44, 45, 47, 46), (46, 47, 49, 48), (48, 49, 51, 50), (50, 51, 53, 52), (52, 53, 55, 54), (54, 55, 57, 56), (56, 57, 59, 58), (58, 59, 61, 60), (60, 61, 63, 62), (62, 63, 65, 64), (64, 65, 67, 66), (66, 67, 69, 68), (68, 69, 71, 70), (70, 71, 73, 72), (72, 73, 75, 74), (74, 75, 45, 44), (76, 77, 79, 78), (78, 79, 81, 80), (80, 81, 83, 82), (82, 83, 85, 84), (84, 85, 87, 86), (86, 87, 89, 88), (88, 89, 91, 90), (90, 91, 93, 92), (92, 93, 95, 94), (94, 95, 97, 96), (96, 97, 99, 98), (98, 99, 101, 100), (100, 101, 103, 102), (102, 103, 105, 104), (104, 105, 107, 106), (106, 107, 77, 76), (108, 110, 111, 109), (110, 112, 113, 111), (112, 114, 115, 113), (114, 116, 117, 115), (116, 118, 119, 117), (118, 120, 121, 119), (120, 122, 123, 121), (122, 124, 125, 123), (124, 126, 127, 125), (126, 128, 129, 127), (128, 130, 131, 129), (130, 132, 133, 131), (132, 134, 135, 133), (134, 136, 137, 135), (136, 138, 139, 137), (138, 108, 109, 139), (140, 142, 143, 141), (142, 144, 145, 143), (144, 146, 147, 145), (146, 148, 149, 147), (148, 150, 151, 149), (150, 152, 153, 151), (152, 154, 155, 153), (154, 156, 157, 155), (156, 158, 159, 157), (158, 160, 161, 159), (160, 162, 163, 161), (162, 164, 165, 163), (164, 166, 167, 165), (166, 168, 169, 167), (168, 170, 171, 169), (170, 140, 141, 171), (172, 174, 175, 173), (174, 176, 177, 175), (176, 178, 179, 177), (178, 180, 181, 179), (180, 182, 183, 181), (182, 184, 185, 183), (184, 186, 187, 185), (186, 188, 189, 187), (188, 190, 191, 189), (190, 192, 193, 191), (192, 194, 195, 193), (194, 196, 197, 195), (196, 198, 199, 197), (198, 200, 201, 199), (200, 202, 203, 201), (202, 172, 173, 203), (212, 213, 206, 204, 208, 209), (214, 207, 206, 213), (210, 211, 205, 207, 214, 215), (208, 204, 205, 211), (207, 205, 204, 206), (210, 209, 208, 211), (212, 215, 214, 213), (210, 215, 212, 209)])
_uv = me_cube_015.uv_layers.new(name='UVMap')
_uv.uv.foreach_set('vector', [0.4727, 0.3092, 0.4791, 0.3331, 0.4791, 0.371, 0.4328, 0.371, 0.4328, 0.3331, 0.4392, 0.3092, 0.4484, 0.1477, 0.4484, 0.1856, 0.3866, 0.1856, 0.3866, 0.1477, 0.4265, 0.371, 0.4328, 0.3949, 0.4328, 0.4328, 0.3866, 0.4328, 0.3866, 0.3949, 0.393, 0.371, 0.4484, 0.02397, 0.4484, 0.06186, 0.3866, 0.06186, 0.3866, 0.02397, 0.3866, 0.3092, 0.4328, 0.3092, 0.4328, 0.371, 0.3866, 0.371, 0.3866, 0.0, 0.4484, 0.0, 0.4484, 0.02397, 0.3866, 0.02397, 0.3866, 0.1237, 0.4484, 0.1237, 0.4484, 0.1477, 0.3866, 0.1477, 0.4484, 0.06178, 0.4819, 0.06178, 0.4819, 0.1236, 0.4484, 0.1236, 0.2482, 0.0, 0.2482, 1.0, 0.247, 1.0, 0.247, 0.0, 0.247, 0.0, 0.247, 1.0, 0.2436, 1.0, 0.2436, 0.0, 0.2436, 0.0, 0.2436, 1.0, 0.2383, 1.0, 0.2383, 0.0, 0.2383, 0.0, 0.2383, 1.0, 0.2322, 1.0, 0.2322, 0.0, 0.2322, 0.0, 0.2322, 1.0, 0.226, 1.0, 0.226, 0.0, 0.226, 0.0, 0.226, 1.0, 0.2208, 1.0, 0.2208, 0.0, 0.3724, 0.0, 0.3724, 1.0, 0.3689, 1.0, 0.3689, 0.0, 0.3689, 0.0, 0.3689, 1.0, 0.3676, 1.0, 0.3676, 0.0, 0.1611, 1.0, 0.1611, 0.0, 0.1623, 0.0, 0.1623, 1.0, 0.1623, 1.0, 0.1623, 0.0, 0.1658, 0.0, 0.1658, 1.0, 0.1658, 1.0, 0.1658, 0.0, 0.1711, 0.0, 0.1711, 1.0, 0.1711, 1.0, 0.1711, 0.0, 0.1772, 0.0, 0.1772, 1.0, 0.1772, 1.0, 0.1772, 0.0, 0.1834, 0.0, 0.1834, 1.0, 0.1834, 1.0, 0.1834, 0.0, 0.1886, 0.0, 0.1886, 1.0, 0.1886, 1.0, 0.1886, 0.0, 0.1921, 0.0, 0.1921, 1.0, 0.1921, 1.0, 0.1921, 0.0, 0.1933, 0.0, 0.1933, 1.0, 0.2757, 0.0, 0.2757, 1.0, 0.2745, 1.0, 0.2745, 0.0, 0.2745, 0.0, 0.2745, 1.0, 0.271, 1.0, 0.271, 0.0, 0.271, 0.0, 0.271, 1.0, 0.2658, 1.0, 0.2658, 0.0, 0.2658, 0.0, 0.2658, 1.0, 0.2596, 1.0, 0.2596, 0.0, 0.2596, 0.0, 0.2596, 1.0, 0.2535, 1.0, 0.2535, 0.0, 0.2535, 0.0, 0.2535, 1.0, 0.2482, 1.0, 0.2482, 0.0, 0.3866, 0.0, 0.3866, 1.0, 0.3831, 1.0, 0.3831, 0.0, 0.3831, 0.0, 0.3831, 1.0, 0.3819, 1.0, 0.3819, 0.0, 0.0, 1.0, 0.0, 0.0, 0.001238, 0.0, 0.001238, 1.0, 0.001238, 1.0, 0.001238, 0.0, 0.00474, 0.0, 0.00474, 1.0, 0.00474, 1.0, 0.00474, 0.0, 0.009972, 0.0, 0.009972, 1.0, 0.009972, 1.0, 0.009972, 0.0, 0.01614, 0.0, 0.01614, 1.0, 0.01614, 1.0, 0.01614, 0.0, 0.0223, 0.0, 0.0223, 1.0, 0.0223, 1.0, 0.0223, 0.0, 0.02752, 0.0, 0.02752, 1.0, 0.02752, 1.0, 0.02752, 0.0, 0.031, 0.0, 0.031, 1.0, 0.031, 1.0, 0.031, 0.0, 0.03222, 0.0, 0.03222, 1.0, 0.3032, 0.0, 0.3032, 1.0, 0.302, 1.0, 0.302, 0.0, 0.302, 0.0, 0.302, 1.0, 0.2985, 1.0, 0.2985, 0.0, 0.2985, 0.0, 0.2985, 1.0, 0.2933, 1.0, 0.2933, 0.0, 0.2933, 0.0, 0.2933, 1.0, 0.2871, 1.0, 0.2871, 0.0, 0.2871, 0.0, 0.2871, 1.0, 0.281, 1.0, 0.281, 0.0, 0.281, 0.0, 0.281, 1.0, 0.2757, 1.0, 0.2757, 0.0, 0.3771, 0.0, 0.3771, 1.0, 0.3736, 1.0, 0.3736, 0.0, 0.3736, 0.0, 0.3736, 1.0, 0.3724, 1.0, 0.3724, 0.0, 0.06443, 1.0, 0.06443, 0.0, 0.06567, 0.0, 0.06567, 1.0, 0.06567, 1.0, 0.06567, 0.0, 0.06917, 0.0, 0.06917, 1.0, 0.06917, 1.0, 0.06917, 0.0, 0.0744, 0.0, 0.0744, 1.0, 0.0744, 1.0, 0.0744, 0.0, 0.08057, 0.0, 0.08057, 1.0, 0.08057, 1.0, 0.08057, 0.0, 0.08673, 0.0, 0.08673, 1.0, 0.08673, 1.0, 0.08673, 0.0, 0.09195, 0.0, 0.09195, 1.0, 0.09195, 1.0, 0.09195, 0.0, 0.09543, 0.0, 0.09543, 1.0, 0.09543, 1.0, 0.09543, 0.0, 0.09665, 0.0, 0.09665, 1.0, 0.1611, 1.0, 0.1599, 1.0, 0.1599, 0.0, 0.1611, 0.0, 0.1599, 1.0, 0.1564, 1.0, 0.1564, 0.0, 0.1599, 0.0, 0.1564, 1.0, 0.1512, 1.0, 0.1512, 0.0, 0.1564, 0.0, 0.1512, 1.0, 0.145, 1.0, 0.145, 0.0, 0.1512, 0.0, 0.145, 1.0, 0.1388, 1.0, 0.1388, 0.0, 0.145, 0.0, 0.1388, 1.0, 0.1336, 1.0, 0.1336, 0.0, 0.1388, 0.0, 0.1336, 1.0, 0.1301, 1.0, 0.1301, 0.0, 0.1336, 0.0, 0.1301, 1.0, 0.1289, 1.0, 0.1289, 0.0, 0.1301, 0.0, 0.3477, 0.0, 0.3489, 0.0, 0.3489, 1.0, 0.3477, 1.0, 0.3489, 0.0, 0.3524, 0.0, 0.3524, 1.0, 0.3489, 1.0, 0.3524, 0.0, 0.3577, 0.0, 0.3577, 1.0, 0.3524, 1.0, 0.3254, 0.0, 0.3316, 0.0, 0.3316, 1.0, 0.3254, 1.0, 0.3316, 0.0, 0.3378, 0.0, 0.3378, 1.0, 0.3316, 1.0, 0.3378, 0.0, 0.343, 0.0, 0.343, 1.0, 0.3378, 1.0, 0.343, 0.0, 0.3465, 0.0, 0.3465, 1.0, 0.343, 1.0, 0.3465, 0.0, 0.3477, 0.0, 0.3477, 1.0, 0.3465, 1.0, 0.06443, 1.0, 0.06322, 1.0, 0.06322, 0.0, 0.06443, 0.0, 0.06322, 1.0, 0.05974, 1.0, 0.05974, 0.0, 0.06322, 0.0, 0.05974, 1.0, 0.05452, 1.0, 0.05452, 0.0, 0.05974, 0.0, 0.05452, 1.0, 0.04835, 1.0, 0.04835, 0.0, 0.05452, 0.0, 0.04835, 1.0, 0.04219, 1.0, 0.04219, 0.0, 0.04835, 0.0, 0.04219, 1.0, 0.03696, 1.0, 0.03696, 0.0, 0.04219, 0.0, 0.03696, 1.0, 0.03345, 1.0, 0.03345, 0.0, 0.03696, 0.0, 0.03345, 1.0, 0.03222, 1.0, 0.03222, 0.0, 0.03345, 0.0, 0.3771, 0.0, 0.3783, 0.0, 0.3783, 1.0, 0.3771, 1.0, 0.3783, 0.0, 0.3819, 0.0, 0.3819, 1.0, 0.3783, 1.0, 0.1933, 0.0, 0.1985, 0.0, 0.1985, 1.0, 0.1933, 1.0, 0.1985, 0.0, 0.2047, 0.0, 0.2047, 1.0, 0.1985, 1.0, 0.2047, 0.0, 0.2109, 0.0, 0.2109, 1.0, 0.2047, 1.0, 0.2109, 0.0, 0.2161, 0.0, 0.2161, 1.0, 0.2109, 1.0, 0.2161, 0.0, 0.2196, 0.0, 0.2196, 1.0, 0.2161, 1.0, 0.2196, 0.0, 0.2208, 0.0, 0.2208, 1.0, 0.2196, 1.0, 0.1289, 1.0, 0.1276, 1.0, 0.1276, 0.0, 0.1289, 0.0, 0.1276, 1.0, 0.1242, 1.0, 0.1242, 0.0, 0.1276, 0.0, 0.1242, 1.0, 0.1189, 1.0, 0.1189, 0.0, 0.1242, 0.0, 0.1189, 1.0, 0.1128, 1.0, 0.1128, 0.0, 0.1189, 0.0, 0.1128, 1.0, 0.1066, 1.0, 0.1066, 0.0, 0.1128, 0.0, 0.1066, 1.0, 0.1014, 1.0, 0.1014, 0.0, 0.1066, 0.0, 0.1014, 1.0, 0.09789, 1.0, 0.09789, 0.0, 0.1014, 0.0, 0.09789, 1.0, 0.09665, 1.0, 0.09665, 0.0, 0.09789, 0.0, 0.3577, 0.0, 0.3589, 0.0, 0.3589, 1.0, 0.3577, 1.0, 0.3589, 0.0, 0.3624, 0.0, 0.3624, 1.0, 0.3589, 1.0, 0.3624, 0.0, 0.3676, 0.0, 0.3676, 1.0, 0.3624, 1.0, 0.3032, 0.0, 0.3094, 0.0, 0.3094, 1.0, 0.3032, 1.0, 0.3094, 0.0, 0.3155, 0.0, 0.3155, 1.0, 0.3094, 1.0, 0.3155, 0.0, 0.3207, 0.0, 0.3207, 1.0, 0.3155, 1.0, 0.3207, 0.0, 0.3242, 0.0, 0.3242, 1.0, 0.3207, 1.0, 0.3242, 0.0, 0.3254, 0.0, 0.3254, 1.0, 0.3242, 1.0, 0.4727, 0.371, 0.4791, 0.3949, 0.4791, 0.4328, 0.4328, 0.4328, 0.4328, 0.3949, 0.4392, 0.371, 0.4484, 0.2095, 0.4484, 0.2474, 0.3866, 0.2474, 0.3866, 0.2095, 0.4727, 0.2474, 0.4791, 0.2713, 0.4791, 0.3092, 0.4328, 0.3092, 0.4328, 0.2713, 0.4392, 0.2474, 0.4484, 0.08583, 0.4484, 0.1237, 0.3866, 0.1237, 0.3866, 0.08583, 0.3866, 0.2474, 0.4328, 0.2474, 0.4328, 0.3092, 0.3866, 0.3092, 0.3866, 0.06186, 0.4484, 0.06186, 0.4484, 0.08583, 0.3866, 0.08583, 0.3866, 0.1856, 0.4484, 0.1856, 0.4484, 0.2095, 0.3866, 0.2095, 0.4484, 0.0, 0.4819, 0.0, 0.4819, 0.06178, 0.4484, 0.06178])
me_cube_015.materials.append(mat_canossafebase2)
me_cube_015.update()

# ---- objects
ob_cube_012 = bpy.data.objects.new('Cube.012', me_cube_012)
ob_cube_016 = bpy.data.objects.new('Cube.016', me_cube_017)
ob_cube_005 = bpy.data.objects.new('Cube.005', me_cube_015)

# ---- transforms, parenting, visibility, modifiers, constraints
ob_cube_012.location = (-1.172, -137.0, 50.18)
ob_cube_016.location = (164.3, -100.8, 44.78)
ob_cube_016.scale = (1.364, 5.542, 8.296)
ob_cube_005.location = (1.869, -138.7, 91.28)
ob_cube_005.scale = (27.25, 2.428, 3.999)

# ---- collection membership
col_safebase1.objects.link(ob_cube_012)
col_safebase1.objects.link(ob_cube_016)
col_safebase1.objects.link(ob_cube_005)

# ---- scene / render settings (as saved in the file)
scene.frame_start = 1; scene.frame_end = 250; scene.frame_set(1)
scene.render.engine = 'BLENDER_EEVEE_NEXT'
scene.cycles.sampling_pattern = 'TABULATED_SOBOL'
scene.cycles.use_light_tree = False
scene.view_settings.view_transform = 'Filmic'
bpy.context.view_layer.update()

# ---- added for rendering (the .blend has no active camera and no usable light): camera, sun
cam_auto = bpy.data.cameras.new('AutoCamera')
cam_auto.lens = 50.0
cam_auto.sensor_width = 36.0
cam_auto.clip_end = 6158.19
ob_auto_camera = bpy.data.objects.new('AutoCamera', cam_auto)
scene.collection.objects.link(ob_auto_camera)
ob_auto_camera.location = (349.724, -536.808, 327.203)
ob_auto_camera.rotation_euler = (1.09748, -7.21219e-08, 0.694738)
scene.camera = ob_auto_camera
light_auto_sun = bpy.data.lights.new('AutoSun', 'SUN')
light_auto_sun.energy = 3.0
light_auto_sun.angle = 0.0523599
ob_auto_sun = bpy.data.objects.new('AutoSun', light_auto_sun)
scene.collection.objects.link(ob_auto_sun)
ob_auto_sun.rotation_euler = (0.872665, 0.174533, 0.523599)
bpy.context.view_layer.update()
